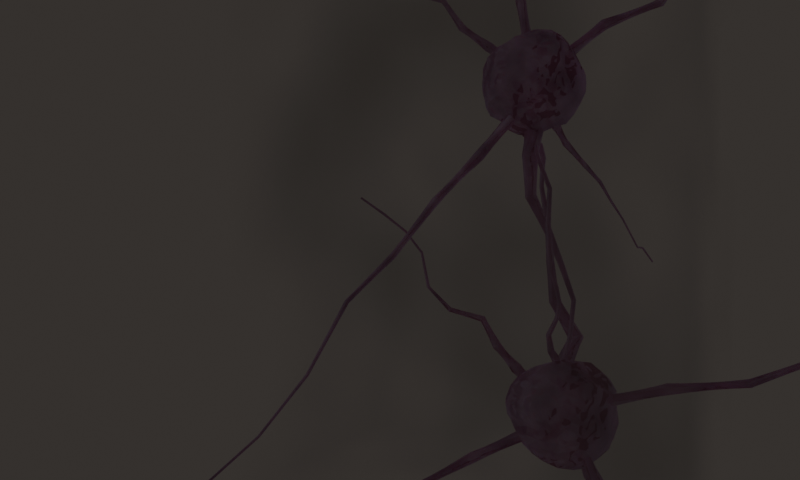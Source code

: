 # Source: logo.blend  (saved by Blender 5.0.119; exported with 4.5.12 LTS)
import bpy
from mathutils import Matrix  # noqa: F401  (used for matrix-valued properties, if any)

bpy.ops.wm.read_factory_settings(use_empty=True)
scene = bpy.context.scene
scene.name = 'Scene'

# ---- materials (node trees are filled in below, after node groups)
mat_snnibspikingneuron = bpy.data.materials.new('SnnibSpikingNeuron')
mat_volume = bpy.data.materials.new('Volume')

# ---- node groups
ng_snnibpositionglobal = bpy.data.node_groups.new('SnnibPositionGlobal', 'GeometryNodeTree')
_s = ng_snnibpositionglobal.interface.new_socket(name='Global Position', in_out='OUTPUT', socket_type='NodeSocketVector')
_s.description = 'objects position in the global coordinate system'
_N = ng_snnibpositionglobal.nodes; _L = ng_snnibpositionglobal.links
n0 = _N.new('GeometryNodeSelfObject'); n0.name = 'Self Object'; n0.location = (0, 0)
n1 = _N.new('GeometryNodeObjectInfo'); n1.name = 'Object Info'; n1.location = (200, 0)
n2 = _N.new('GeometryNodeInputPosition'); n2.name = 'Position'; n2.location = (200, -300)
n3 = _N.new('ShaderNodeVectorMath'); n3.name = 'Vector Math'; n3.location = (400, 0)
n4 = _N.new('NodeGroupOutput'); n4.name = 'Group Output'; n4.location = (600, 0)
_L.new(n0.outputs[0], n1.inputs[0])
_L.new(n1.outputs[1], n3.inputs[0])
_L.new(n2.outputs[0], n3.inputs[1])
_L.new(n3.outputs[0], n4.inputs[0])
n4.is_active_output = True
ng_snnibscaleradial = bpy.data.node_groups.new('SnnibScaleRadial', 'GeometryNodeTree')
_s = ng_snnibscaleradial.interface.new_socket(name='Geometry', in_out='OUTPUT', socket_type='NodeSocketGeometry')
_s.description = 'geometry after being scaled radially'
_s = ng_snnibscaleradial.interface.new_socket(name='Geometry', in_out='INPUT', socket_type='NodeSocketGeometry')
_s.description = 'geometry to be scaled in radial direction'
_s = ng_snnibscaleradial.interface.new_socket(name='Scale', in_out='INPUT', socket_type='NodeSocketVector')
_s.description = 'vector (or texture) to use for scaling'
_N = ng_snnibscaleradial.nodes; _L = ng_snnibscaleradial.links
n0 = _N.new('NodeGroupInput'); n0.name = 'Group Input'; n0.location = (0, 100)
n1 = _N.new('GeometryNodeInputPosition'); n1.name = 'Position'; n1.location = (200, 0)
n2 = _N.new('ShaderNodeVectorMath'); n2.name = 'Vector Math'; n2.location = (400, 0)
n2.operation = 'NORMALIZE'
n3 = _N.new('ShaderNodeVectorMath'); n3.name = 'Vector Math.001'; n3.location = (600, 0)
n3.operation = 'MULTIPLY'
n4 = _N.new('GeometryNodeSetPosition'); n4.name = 'Set Position'; n4.location = (800, 0)
n5 = _N.new('NodeGroupOutput'); n5.name = 'Group Output'; n5.location = (1000, 0)
_L.new(n0.outputs[0], n4.inputs[0])
_L.new(n0.outputs[1], n3.inputs[1])
_L.new(n1.outputs[0], n2.inputs[0])
_L.new(n2.outputs[0], n3.inputs[0])
_L.new(n3.outputs[0], n4.inputs[3])
_L.new(n4.outputs[0], n5.inputs[0])
n5.is_active_output = True
ng_snnibneuritetwist = bpy.data.node_groups.new('SnnibNeuriteTwist', 'GeometryNodeTree')
_s = ng_snnibneuritetwist.interface.new_socket(name='Curve', in_out='OUTPUT', socket_type='NodeSocketGeometry')
_s.description = 'Input `Curve` with twist applied'
_s = ng_snnibneuritetwist.interface.new_socket(name='Curve', in_out='INPUT', socket_type='NodeSocketGeometry')
_s.description = 'Curve to be twisted'
_s = ng_snnibneuritetwist.interface.new_socket(name='Twist', in_out='INPUT', socket_type='NodeSocketFloat')
_s.default_value = 14.0
_s.description = 'Amount twist of the generated neurite'
_N = ng_snnibneuritetwist.nodes; _L = ng_snnibneuritetwist.links
n0 = _N.new('NodeGroupInput'); n0.name = 'Group Input'; n0.location = (0, 0)
n1 = _N.new('NodeGroupOutput'); n1.name = 'Group Output'; n1.location = (1200, 0)
n2 = _N.new('GeometryNodeSplineParameter'); n2.name = 'Spline Parameter'; n2.location = (200, -200)
n3 = _N.new('ShaderNodeRGBCurve'); n3.name = 'RGB Curves'; n3.location = (400, -200)
_c = n3.mapping.curves[3]
while len(_c.points) > 2: _c.points.remove(_c.points[-1])
_c.points[0].location = (0.0, 0.45); _c.points[0].handle_type = 'AUTO'
_c.points[1].location = (0.33, 0.75); _c.points[1].handle_type = 'AUTO'
_p = _c.points.new(1.0, 1.0); _p.handle_type = 'AUTO'
n3.mapping.update()
n4 = _N.new('ShaderNodeMath'); n4.name = 'Math'; n4.location = (800, -100)
n4.operation = 'MULTIPLY'
n5 = _N.new('GeometryNodeSetCurveTilt'); n5.name = 'Set Curve Tilt'; n5.location = (1000, 0)
_L.new(n0.outputs[0], n5.inputs[0])
_L.new(n0.outputs[1], n4.inputs[0])
_L.new(n2.outputs[0], n3.inputs[1])
_L.new(n3.outputs[0], n4.inputs[1])
_L.new(n4.outputs[0], n5.inputs[2])
_L.new(n5.outputs[0], n1.inputs[0])
n1.is_active_output = True
ng_snnibneuritebends = bpy.data.node_groups.new('SnnibNeuriteBends', 'GeometryNodeTree')
_s = ng_snnibneuritebends.interface.new_socket(name='Curve', in_out='OUTPUT', socket_type='NodeSocketGeometry')
_s.description = 'Input `Curve` with bends applied'
_s = ng_snnibneuritebends.interface.new_socket(name='Curve', in_out='INPUT', socket_type='NodeSocketGeometry')
_s.description = 'Curve to apply bends to'
_s = ng_snnibneuritebends.interface.new_socket(name='Strength', in_out='INPUT', socket_type='NodeSocketFloat')
_s.default_value = 1.0
_s.description = 'Strength of the applied bends'
_s = ng_snnibneuritebends.interface.new_socket(name='Scale', in_out='INPUT', socket_type='NodeSocketFloat')
_s.default_value = 1.0
_s.description = 'Scale of the applied bends'
_N = ng_snnibneuritebends.nodes; _L = ng_snnibneuritebends.links
n0 = _N.new('NodeGroupInput'); n0.name = 'Group Input'; n0.location = (0, 0)
n1 = _N.new('NodeGroupOutput'); n1.name = 'Group Output'; n1.location = (2000, 0)
n2 = _N.new('ShaderNodeTexNoise'); n2.name = 'Noise Texture'; n2.location = (200, -400)
n2.width = 145
n2.noise_dimensions = '4D'
n2.inputs[4].default_value = 0.2
n2.inputs[8].default_value = 1.0
n3 = _N.new('ShaderNodeSeparateXYZ'); n3.name = 'Separate XYZ'; n3.location = (400, -400)
n4 = _N.new('ShaderNodeMath'); n4.name = 'Math'; n4.location = (400, -200)
n4.hide = True
n4.operation = 'MULTIPLY'
n4.inputs[1].default_value = -1.0
n5 = _N.new('ShaderNodeMapRange'); n5.name = 'Map Range'; n5.location = (600, -400)
n5.hide = True
n6 = _N.new('ShaderNodeMapRange'); n6.name = 'Map Range.001'; n6.location = (600, -500)
n6.hide = True
n7 = _N.new('ShaderNodeCombineXYZ'); n7.name = 'Combine XYZ'; n7.location = (800, -400)
n8 = _N.new('GeometryNodeInputNormal'); n8.name = 'Normal'; n8.location = (800, -600)
n9 = _N.new('ShaderNodeVectorMath'); n9.name = 'Vector Math'; n9.location = (1000, -400)
n9.operation = 'PROJECT'
n10 = _N.new('GeometryNodeSplineParameter'); n10.name = 'Spline Parameter'; n10.location = (1000, -200)
n11 = _N.new('ShaderNodeRGBCurve'); n11.name = 'RGB Curves'; n11.location = (1200, 0)
_c = n11.mapping.curves[3]
while len(_c.points) > 2: _c.points.remove(_c.points[-1])
_c.points[0].location = (0.0, 0.0); _c.points[0].handle_type = 'AUTO_CLAMPED'
_c.points[1].location = (0.07, 0.0); _c.points[1].handle_type = 'AUTO_CLAMPED'
_p = _c.points.new(0.24, 0.9); _p.handle_type = 'AUTO_CLAMPED'
_p = _c.points.new(1.0, 1.0); _p.handle_type = 'AUTO'
n11.mapping.update()
n12 = _N.new('ShaderNodeVectorMath'); n12.name = 'Vector Math.001'; n12.location = (1600, -200)
n12.operation = 'MULTIPLY'
n13 = _N.new('GeometryNodeSetPosition'); n13.name = 'Set Position'; n13.location = (1800, -100)
_L.new(n0.outputs[0], n13.inputs[0])
_L.new(n0.outputs[1], n4.inputs[0])
_L.new(n0.outputs[1], n5.inputs[4])
_L.new(n0.outputs[1], n6.inputs[4])
_L.new(n4.outputs[0], n5.inputs[3])
_L.new(n4.outputs[0], n6.inputs[3])
_L.new(n0.outputs[2], n2.inputs[2])
_L.new(n2.outputs[1], n3.inputs[0])
_L.new(n3.outputs[0], n5.inputs[0])
_L.new(n3.outputs[1], n6.inputs[0])
_L.new(n5.outputs[0], n7.inputs[0])
_L.new(n6.outputs[0], n7.inputs[1])
_L.new(n7.outputs[0], n9.inputs[0])
_L.new(n8.outputs[0], n9.inputs[1])
_L.new(n10.outputs[0], n11.inputs[1])
_L.new(n11.outputs[0], n12.inputs[0])
_L.new(n9.outputs[0], n12.inputs[1])
_L.new(n12.outputs[0], n13.inputs[3])
_L.new(n13.outputs[0], n1.inputs[0])
n1.is_active_output = True
ng_snnibneuritetomesh = bpy.data.node_groups.new('SnnibNeuriteToMesh', 'GeometryNodeTree')
_s = ng_snnibneuritetomesh.interface.new_socket(name='Mesh', in_out='OUTPUT', socket_type='NodeSocketGeometry')
_s.description = '`Curve` converted to a mesh'
_s = ng_snnibneuritetomesh.interface.new_socket(name='Curve', in_out='INPUT', socket_type='NodeSocketGeometry')
_s.description = 'Curve representing the neuron'
_s = ng_snnibneuritetomesh.interface.new_socket(name='Diameter', in_out='INPUT', socket_type='NodeSocketFloat')
_s.default_value = 0.1
_s.description = 'Scaling of the diameter that the input `curve` shall have'
_s = ng_snnibneuritetomesh.interface.new_socket(name='Profile Resolution', in_out='INPUT', socket_type='NodeSocketInt')
_s.default_value = 16
_s.description = 'Resolution of the profile curve used to generate mesh'
_N = ng_snnibneuritetomesh.nodes; _L = ng_snnibneuritetomesh.links
n0 = _N.new('NodeGroupInput'); n0.name = 'Group Input'; n0.location = (0, 0)
n1 = _N.new('NodeGroupOutput'); n1.name = 'Group Output'; n1.location = (1400, 0)
n2 = _N.new('GeometryNodeSplineParameter'); n2.name = 'Spline Parameter'; n2.location = (200, -200)
n3 = _N.new('ShaderNodeMath'); n3.name = 'Math'; n3.location = (400, -200)
n3.operation = 'SUBTRACT'
n3.inputs[0].default_value = 1.0
n4 = _N.new('ShaderNodeRGBCurve'); n4.name = 'RGB Curves'; n4.location = (600, -200)
_c = n4.mapping.curves[3]
while len(_c.points) > 2: _c.points.remove(_c.points[-1])
_c.points[0].location = (0.0, 0.15); _c.points[0].handle_type = 'AUTO'
_c.points[1].location = (0.02, 0.85); _c.points[1].handle_type = 'AUTO_CLAMPED'
_p = _c.points.new(0.05, 0.2); _p.handle_type = 'AUTO'
_p = _c.points.new(1.0, 1.0); _p.handle_type = 'AUTO'
n4.mapping.update()
n5 = _N.new('ShaderNodeMath'); n5.name = 'Math.001'; n5.location = (1000, -200)
n5.operation = 'MULTIPLY'
n6 = _N.new('GeometryNodeCurvePrimitiveCircle'); n6.name = 'Curve Circle'; n6.location = (1000, -100)
n6.hide = True
n7 = _N.new('GeometryNodeCurveToMesh'); n7.name = 'Curve to Mesh'; n7.location = (1200, 0)
n7.inputs[3].default_value = True
_L.new(n0.outputs[0], n7.inputs[0])
_L.new(n0.outputs[1], n5.inputs[0])
_L.new(n0.outputs[2], n6.inputs[0])
_L.new(n2.outputs[0], n3.inputs[1])
_L.new(n3.outputs[0], n4.inputs[1])
_L.new(n4.outputs[0], n5.inputs[1])
_L.new(n5.outputs[0], n7.inputs[2])
_L.new(n6.outputs[0], n7.inputs[1])
_L.new(n7.outputs[0], n1.inputs[0])
n1.is_active_output = True
ng_snnibneuritebranches = bpy.data.node_groups.new('SnnibNeuriteBranches', 'GeometryNodeTree')
_s = ng_snnibneuritebranches.interface.new_socket(name='Mesh', in_out='OUTPUT', socket_type='NodeSocketGeometry')
_s.description = '`Host Mesh` including neurite branches'
_s = ng_snnibneuritebranches.interface.new_socket(name='Host Mesh', in_out='INPUT', socket_type='NodeSocketGeometry')
_s.description = 'Host mesh serving as origin to neurites'
_s = ng_snnibneuritebranches.interface.new_socket(name='Density', in_out='INPUT', socket_type='NodeSocketFloat')
_s.default_value = 1.0
_s.min_value = 0.0
_s.description = 'Density of the randomly generated neurites on the `Host Mesh`'
_s = ng_snnibneuritebranches.interface.new_socket(name='Length.Min', in_out='INPUT', socket_type='NodeSocketFloat')
_s.default_value = 3.0
_s.min_value = 0.0
_s.description = 'Minimum length of any neurite'
_s = ng_snnibneuritebranches.interface.new_socket(name='Length.Max', in_out='INPUT', socket_type='NodeSocketFloat')
_s.default_value = 10.0
_s.min_value = 0.0
_s.description = 'Maximum length of any neurite'
_s = ng_snnibneuritebranches.interface.new_socket(name='Seed', in_out='INPUT', socket_type='NodeSocketInt')
_s.description = 'Random seed for the distribution'
_s = ng_snnibneuritebranches.interface.new_socket(name='Resolution', in_out='INPUT', socket_type='NodeSocketFloat')
_s.default_value = 0.1
_s.description = 'Resolution of the generated neurite in meters'
_s = ng_snnibneuritebranches.interface.new_socket(name='Twist', in_out='INPUT', socket_type='NodeSocketFloat')
_s.default_value = 14.0
_s.description = 'Amount twist of the generated neurite'
_s = ng_snnibneuritebranches.interface.new_socket(name='Strength', in_out='INPUT', socket_type='NodeSocketFloat')
_s.default_value = 1.0
_s.description = 'Strength of the random bends of the generated neurite'
_s = ng_snnibneuritebranches.interface.new_socket(name='Scale', in_out='INPUT', socket_type='NodeSocketFloat')
_s.default_value = 1.0
_s.description = 'Scale of the random bends of the generated neurite'
_s = ng_snnibneuritebranches.interface.new_socket(name='Diameter', in_out='INPUT', socket_type='NodeSocketFloat')
_s.default_value = 0.1
_s.description = 'Scaling factor of neurite diameter'
_s = ng_snnibneuritebranches.interface.new_socket(name='Profile Resolution', in_out='INPUT', socket_type='NodeSocketInt')
_s.default_value = 16
_s.description = 'Resolution of the profile curve used to convert axons to mesh'
_N = ng_snnibneuritebranches.nodes; _L = ng_snnibneuritebranches.links
n0 = _N.new('NodeGroupInput'); n0.name = 'Group Input'; n0.location = (0, 0)
n1 = _N.new('NodeGroupOutput'); n1.name = 'Group Output'; n1.location = (1800, 0)
n2 = _N.new('GeometryNodeDistributePointsOnFaces'); n2.name = 'Distribute Points on Faces'; n2.location = (200, 100)
n3 = _N.new('FunctionNodeRandomValue'); n3.name = 'Random Value'; n3.location = (400, -100)
n4 = _N.new('GeometryNodeCurvePrimitiveLine'); n4.name = 'Curve Line'; n4.location = (400, 0)
n4.hide = True
n5 = _N.new('GeometryNodeInstanceOnPoints'); n5.name = 'Instance on Points'; n5.location = (600, 0)
n6 = _N.new('GeometryNodeRealizeInstances'); n6.name = 'Realize Instances'; n6.location = (800, 0)
n6.inputs[3].default_value = 2
n7 = _N.new('GeometryNodeResampleCurve'); n7.name = 'Resample Curve'; n7.location = (1000, 0)
n8 = _N.new('GeometryNodeGroup'); n8.name = 'Group'; n8.location = (1200, 0)
n8.node_tree = ng_snnibneuritetwist
n9 = _N.new('GeometryNodeGroup'); n9.name = 'Group.001'; n9.location = (1400, 0)
n9.node_tree = ng_snnibneuritebends
n10 = _N.new('GeometryNodeGroup'); n10.name = 'Group.002'; n10.location = (1600, 0)
n10.node_tree = ng_snnibneuritetomesh
_L.new(n0.outputs[0], n2.inputs[0])
_L.new(n0.outputs[1], n2.inputs[4])
_L.new(n0.outputs[4], n2.inputs[6])
_L.new(n0.outputs[2], n3.inputs[2])
_L.new(n0.outputs[3], n3.inputs[3])
_L.new(n0.outputs[4], n3.inputs[8])
_L.new(n0.outputs[5], n7.inputs[3])
_L.new(n0.outputs[6], n8.inputs[1])
_L.new(n0.outputs[7], n9.inputs[1])
_L.new(n0.outputs[8], n9.inputs[2])
_L.new(n0.outputs[9], n10.inputs[1])
_L.new(n0.outputs[10], n10.inputs[2])
_L.new(n2.outputs[0], n5.inputs[0])
_L.new(n2.outputs[2], n5.inputs[5])
_L.new(n4.outputs[0], n5.inputs[2])
_L.new(n3.outputs[1], n5.inputs[6])
_L.new(n5.outputs[0], n6.inputs[0])
_L.new(n6.outputs[0], n7.inputs[0])
_L.new(n7.outputs[0], n8.inputs[0])
_L.new(n8.outputs[0], n9.inputs[0])
_L.new(n9.outputs[0], n10.inputs[0])
_L.new(n10.outputs[0], n1.inputs[0])
n1.is_active_output = True
ng_snnibremesh = bpy.data.node_groups.new('SnnibRemesh', 'GeometryNodeTree')
_s = ng_snnibremesh.interface.new_socket(name='Geometry', in_out='OUTPUT', socket_type='NodeSocketGeometry')
_s.description = 'geometry after being scaled radially'
_s = ng_snnibremesh.interface.new_socket(name='Geometry', in_out='INPUT', socket_type='NodeSocketGeometry')
_s.description = 'Geometry to be remeshed'
_s = ng_snnibremesh.interface.new_socket(name='Voxel Size', in_out='INPUT', socket_type='NodeSocketFloat')
_s.default_value = 0.02
_s.description = 'Size to use for the voxels'
_s = ng_snnibremesh.interface.new_socket(name='Threshold', in_out='INPUT', socket_type='NodeSocketFloat')
_s.default_value = 0.02
_s.description = 'Threshold to use to convert voxelized geometry to mesh'
_N = ng_snnibremesh.nodes; _L = ng_snnibremesh.links
n0 = _N.new('NodeGroupInput'); n0.name = 'Group Input'; n0.location = (0, 0)
n1 = _N.new('NodeGroupOutput'); n1.name = 'Group Output'; n1.location = (800, 0)
n2 = _N.new('GeometryNodeMeshToSDFGrid'); n2.name = 'Mesh to SDF Grid'; n2.location = (200, 0)
n3 = _N.new('NodeUndefined'); n3.name = 'Voxelize Grid'; n3.location = (400, 0)
n4 = _N.new('GeometryNodeGridToMesh'); n4.name = 'Grid to Mesh'; n4.location = (600, 0)
_L.new(n0.outputs[0], n2.inputs[0])
_L.new(n0.outputs[1], n2.inputs[1])
_L.new(n0.outputs[2], n4.inputs[1])
_L.new(n2.outputs[0], n3.inputs[0])
_L.new(n3.outputs[0], n4.inputs[0])
_L.new(n4.outputs[0], n1.inputs[0])
n1.is_active_output = True
ng_snnibspiketrain = bpy.data.node_groups.new('SnnibSpiketrain', 'GeometryNodeTree')
_s = ng_snnibspiketrain.interface.new_socket(name='Spiketrain', in_out='OUTPUT', socket_type='NodeSocketColor')
_s.description = 'Color representing the spiketrain'
_s = ng_snnibspiketrain.interface.new_socket(name='Geometry', in_out='INPUT', socket_type='NodeSocketGeometry')
_s.description = 'Geometry to be remeshed'
_s = ng_snnibspiketrain.interface.new_socket(name='Spiketrain', in_out='INPUT', socket_type='NodeSocketImage')
_s.description = '1d image representing the spiketrain (pixels with values of 0 or 1)'
_s = ng_snnibspiketrain.interface.new_socket(name='Offset', in_out='INPUT', socket_type='NodeSocketInt')
_s.description = 'Offset of the spiketrain'
_s = ng_snnibspiketrain.interface.new_socket(name='Stretch', in_out='INPUT', socket_type='NodeSocketFloat')
_s.description = 'Stretch of the spiketrain'
_s = ng_snnibspiketrain.interface.new_socket(name='Number of Frames', in_out='INPUT', socket_type='NodeSocketInt')
_s.description = 'Number of frames in the entire animation'
_N = ng_snnibspiketrain.nodes; _L = ng_snnibspiketrain.links
n0 = _N.new('NodeGroupInput'); n0.name = 'Group Input'; n0.location = (0, 0)
n1 = _N.new('NodeGroupOutput'); n1.name = 'Group Output'; n1.location = (3000, 0)
n2 = _N.new('NodeFrame'); n2.name = 'Frame'; n2.location = (0, 0)
n2.label = 'r_norm \\in [0,1]'
n2.width = 150
n3 = _N.new('NodeFrame'); n3.name = 'Frame.001'; n3.location = (0, 0)
n3.label = 'r \\in \\mathbb{R}'
n3.width = 150
n4 = _N.new('GeometryNodeInputPosition'); n4.name = 'Position'; n4.location = (200, 0)
n5 = _N.new('GeometryNodeObjectInfo'); n5.name = 'Object Info'; n5.location = (200, -100)
n6 = _N.new('ShaderNodeVectorMath'); n6.name = 'Vector Math'; n6.location = (400, 0)
n6.operation = 'DISTANCE'
n7 = _N.new('NodeFrame'); n7.name = 'Frame.002'; n7.location = (0, 0)
n7.label = 'Object radius \\in \\mathbb{R}'
n7.width = 150
n8 = _N.new('GeometryNodeBoundBox'); n8.name = 'Bounding Box'; n8.location = (200, -400)
n9 = _N.new('ShaderNodeVectorMath'); n9.name = 'Vector Math.001'; n9.location = (400, -400)
n9.operation = 'DISTANCE'
n10 = _N.new('ShaderNodeMath'); n10.name = 'Math'; n10.location = (600, -400)
n10.operation = 'MULTIPLY'
n11 = _N.new('ShaderNodeMath'); n11.name = 'Math.001'; n11.location = (800, -200)
n11.operation = 'DIVIDE'
n12 = _N.new('NodeFrame'); n12.name = 'Frame.003'; n12.location = (0, 0)
n12.label = 'Time \\in [-1,0]'
n12.width = 150
n13 = _N.new('GeometryNodeInputSceneTime'); n13.name = 'Scene Time'; n13.location = (200, -700)
n14 = _N.new('ShaderNodeMath'); n14.name = 'Math.002'; n14.location = (400, -700)
n14.operation = 'DIVIDE'
n15 = _N.new('ShaderNodeMath'); n15.name = 'Math.003'; n15.location = (600, -700)
n15.operation = 'MULTIPLY'
n15.inputs[1].default_value = -1.0
n16 = _N.new('NodeFrame'); n16.name = 'Frame.004'; n16.location = (0, 0)
n16.label = 'Offset'
n16.width = 150
n17 = _N.new('ShaderNodeMath'); n17.name = 'Math.004'; n17.location = (1100, -400)
n17.operation = 'DIVIDE'
n18 = _N.new('ShaderNodeMath'); n18.name = 'Math.005'; n18.location = (1300, -400)
n18.operation = 'SUBTRACT'
n19 = _N.new('NodeFrame'); n19.name = 'Frame.005'; n19.location = (0, 0)
n19.label = 'Stretch'
n19.width = 150
n20 = _N.new('ShaderNodeMath'); n20.name = 'Math.006'; n20.location = (1600, -400)
n20.operation = 'MULTIPLY'
n21 = _N.new('NodeFrame'); n21.name = 'Frame.006'; n21.location = (0, 0)
n21.label = 'Index \\in [0,1]'
n21.width = 150
n22 = _N.new('ShaderNodeMath'); n22.name = 'Math.007'; n22.location = (2000, -400)
n23 = _N.new('ShaderNodeMath'); n23.name = 'Math.008'; n23.location = (2200, -400)
n23.operation = 'SUBTRACT'
n23.inputs[0].default_value = 1.0
n24 = _N.new('ShaderNodeCombineXYZ'); n24.name = 'Combine XYZ'; n24.location = (2400, -400)
n24.inputs[1].default_value = 1.0
n24.inputs[2].default_value = 1.0
n25 = _N.new('GeometryNodeImageTexture'); n25.name = 'Image Texture'; n25.location = (2600, -400)
n3.parent = n2
n4.parent = n3
n5.parent = n3
n6.parent = n3
n7.parent = n2
n8.parent = n7
n9.parent = n7
n10.parent = n7
n11.parent = n2
n13.parent = n12
n14.parent = n12
n15.parent = n12
n17.parent = n16
n18.parent = n16
n20.parent = n19
n22.parent = n21
n23.parent = n21
n24.parent = n21
_L.new(n4.outputs[0], n6.inputs[0])
_L.new(n5.outputs[1], n6.inputs[1])
_L.new(n0.outputs[0], n8.inputs[0])
_L.new(n8.outputs[1], n9.inputs[0])
_L.new(n8.outputs[2], n9.inputs[1])
_L.new(n9.outputs[1], n10.inputs[0])
_L.new(n6.outputs[1], n11.inputs[0])
_L.new(n10.outputs[0], n11.inputs[1])
_L.new(n13.outputs[1], n14.inputs[0])
_L.new(n0.outputs[4], n14.inputs[1])
_L.new(n14.outputs[0], n15.inputs[0])
_L.new(n0.outputs[2], n17.inputs[0])
_L.new(n0.outputs[4], n17.inputs[1])
_L.new(n11.outputs[0], n18.inputs[0])
_L.new(n17.outputs[0], n18.inputs[1])
_L.new(n18.outputs[0], n20.inputs[0])
_L.new(n0.outputs[3], n20.inputs[1])
_L.new(n20.outputs[0], n22.inputs[0])
_L.new(n15.outputs[0], n22.inputs[1])
_L.new(n22.outputs[0], n23.inputs[1])
_L.new(n23.outputs[0], n24.inputs[0])
_L.new(n0.outputs[1], n25.inputs[0])
_L.new(n24.outputs[0], n25.inputs[1])
_L.new(n25.outputs[0], n1.inputs[0])
n1.is_active_output = True
ng_snnibneuronneurites_002 = bpy.data.node_groups.new('SnnibNeuronNeurites.002', 'GeometryNodeTree')
_s = ng_snnibneuronneurites_002.interface.new_socket(name='Neuron', in_out='OUTPUT', socket_type='NodeSocketGeometry')
_s.description = 'Neuron inluding axon'
_s = ng_snnibneuronneurites_002.interface.new_socket(name='Neuron Object', in_out='INPUT', socket_type='NodeSocketGeometry')
_s.description = 'Neuron'
_s = ng_snnibneuronneurites_002.interface.new_socket(name='Spiketrain', in_out='INPUT', socket_type='NodeSocketImage')
_s.description = '1D texture map representing the spiketrain'
_s = ng_snnibneuronneurites_002.interface.new_socket(name='Axon Curve', in_out='INPUT', socket_type='NodeSocketObject')
_s.description = 'Curve representing the neurons axon'
_s = ng_snnibneuronneurites_002.interface.new_socket(name='Seed', in_out='INPUT', socket_type='NodeSocketInt')
_s.description = 'Random seed to use for dendrite distribution'
_N = ng_snnibneuronneurites_002.nodes; _L = ng_snnibneuronneurites_002.links
n0 = _N.new('NodeGroupInput'); n0.name = 'Group Input'; n0.location = (0, 0)
n1 = _N.new('NodeGroupOutput'); n1.name = 'Group Output'; n1.location = (4200, 0)
n2 = _N.new('NodeFrame'); n2.name = 'Frame'; n2.location = (-260, -164)
n2.label = 'Controls'
n2.width = 460
n3 = _N.new('ShaderNodeValue'); n3.name = 'Value'; n3.location = (60, -36)
n3.label = 'Number of Simulation Steps'
n3.outputs[0].default_value = 149.0
n4 = _N.new('NodeFrame'); n4.name = 'Frame.001'; n4.location = (30, -100)
n4.label = 'Neuron'
n4.width = 200
n5 = _N.new('ShaderNodeValue'); n5.name = 'Value.001'; n5.location = (30, -36)
n5.label = 'Neuron.Pulsation.Slowdown'
n5.outputs[0].default_value = 75.0
n6 = _N.new('ShaderNodeValue'); n6.name = 'Value.002'; n6.location = (30, -136)
n6.label = 'Neuron.Pulsation.Scale'
n6.outputs[0].default_value = 0.5
n7 = _N.new('NodeFrame'); n7.name = 'Frame.002'; n7.location = (30, -400)
n7.label = 'Spike Train'
n7.width = 200
n8 = _N.new('ShaderNodeValue'); n8.name = 'Value.003'; n8.location = (30, -36)
n8.label = 'SpikeTrain.Offset'
n8.outputs[0].default_value = 0.0
n9 = _N.new('ShaderNodeValue'); n9.name = 'Value.004'; n9.location = (30, -136)
n9.label = 'SpikeTrain.Stretch'
n9.outputs[0].default_value = 1.0
n10 = _N.new('NodeFrame'); n10.name = 'Frame.003'; n10.location = (30, -700)
n10.label = 'Neurites'
n10.width = 400
n11 = _N.new('ShaderNodeValue'); n11.name = 'Value.005'; n11.location = (30, -36)
n11.label = 'Dendrite.Diameter.Scale'
n11.outputs[0].default_value = 0.1
n12 = _N.new('ShaderNodeValue'); n12.name = 'Value.006'; n12.location = (30, -136)
n12.label = 'Dendrite.Resolution'
n12.outputs[0].default_value = 0.01
n13 = _N.new('ShaderNodeValue'); n13.name = 'Value.007'; n13.location = (30, -236)
n13.label = 'Axon.Diameter.Scale'
n13.outputs[0].default_value = 0.2
n14 = _N.new('ShaderNodeMath'); n14.name = 'Math'; n14.location = (230, -236)
n14.operation = 'MULTIPLY'
n15 = _N.new('ShaderNodeValue'); n15.name = 'Value.008'; n15.location = (30, -336)
n15.label = 'Axon.Resolution'
n15.outputs[0].default_value = 0.01
n16 = _N.new('ShaderNodeValue'); n16.name = 'Value.009'; n16.location = (60, -1236)
n16.label = 'Neuron.Scale'
n16.outputs[0].default_value = 1.0
n17 = _N.new('NodeFrame'); n17.name = 'Frame.004'; n17.location = (270, 36)
n17.label = 'Neuron Body'
n17.width = 1200
n18 = _N.new('GeometryNodeInputSceneTime'); n18.name = 'Scene Time'; n18.location = (30, -136)
n19 = _N.new('GeometryNodeGroup'); n19.name = 'Group'; n19.location = (230, -36)
n19.node_tree = ng_snnibpositionglobal
n20 = _N.new('ShaderNodeMath'); n20.name = 'Math.001'; n20.location = (230, -136)
n20.operation = 'DIVIDE'
n21 = _N.new('ShaderNodeTexNoise'); n21.name = 'Noise Texture'; n21.location = (430, -36)
n21.width = 145
n21.noise_dimensions = '4D'
n21.inputs[2].default_value = 2.0
n22 = _N.new('ShaderNodeMath'); n22.name = 'Math.002'; n22.location = (630, -36)
n22.operation = 'MULTIPLY'
n23 = _N.new('GeometryNodeGroup'); n23.name = 'Group.001'; n23.location = (830, -36)
n23.node_tree = ng_snnibscaleradial
n24 = _N.new('GeometryNodeTransform'); n24.name = 'Transform Geometry'; n24.location = (1030, -36)
n25 = _N.new('NodeFrame'); n25.name = 'Frame.005'; n25.location = (270, -544)
n25.label = 'Dendrites'
n25.width = 1600
n26 = _N.new('GeometryNodeGroup'); n26.name = 'Group.002'; n26.location = (30, -56)
n26.node_tree = ng_snnibneuritebranches
n26.inputs[1].default_value = 1.0
n26.inputs[2].default_value = 3.0
n26.inputs[3].default_value = 10.0
n26.inputs[6].default_value = 14.0
n26.inputs[7].default_value = 1.0
n26.inputs[8].default_value = 1.0
n26.inputs[10].default_value = 16
n27 = _N.new('GeometryNodeTransform'); n27.name = 'Transform Geometry.001'; n27.location = (230, -56)
n28 = _N.new('GeometryNodeJoinGeometry'); n28.name = 'Join Geometry'; n28.location = (430, -56)
n29 = _N.new('GeometryNodeRepeatInput'); n29.name = 'Repeat Input'; n29.location = (630, -56)
n29.inputs[0].default_value = 0
n29.inputs[2].default_value = 5.0
n29.inputs[3].default_value = 0.1
n29.inputs[4].default_value = 3.0
n29.inputs[5].default_value = 0.03
n30 = _N.new('GeometryNodeRepeatOutput'); n30.name = 'Repeat Output'; n30.location = (1430, -56)
n30.repeat_items.clear()
_it = n30.repeat_items.new('GEOMETRY', 'Geometry')
_it = n30.repeat_items.new('FLOAT', 'Density')
_it = n30.repeat_items.new('FLOAT', 'Length.Min')
_it = n30.repeat_items.new('FLOAT', 'Length.Max')
_it = n30.repeat_items.new('FLOAT', 'Diameter')
n30.inputs[1].default_value = 0.0
n31 = _N.new('GeometryNodeGroup'); n31.name = 'Group.003'; n31.location = (830, -56)
n31.node_tree = ng_snnibneuritebranches
n31.inputs[4].default_value = 0
n31.inputs[5].default_value = 0.1
n31.inputs[6].default_value = 14.0
n31.inputs[7].default_value = 1.0
n31.inputs[8].default_value = 1.0
n31.inputs[10].default_value = 16
n32 = _N.new('GeometryNodeJoinGeometry'); n32.name = 'Join Geometry.001'; n32.location = (1300, -600)
n33 = _N.new('NodeFrame'); n33.name = 'Frame.006'; n33.location = (800, -416)
n33.label = 'Updates'
n33.width = 200
n34 = _N.new('ShaderNodeMath'); n34.name = 'Math.003'; n34.location = (30, -40)
n34.hide = True
n34.operation = 'MULTIPLY'
n35 = _N.new('ShaderNodeMath'); n35.name = 'Math.004'; n35.location = (30, -90)
n35.hide = True
n35.operation = 'MULTIPLY'
n35.inputs[1].default_value = 0.8
n36 = _N.new('ShaderNodeMath'); n36.name = 'Math.005'; n36.location = (30, -140)
n36.hide = True
n36.operation = 'MULTIPLY'
n36.inputs[1].default_value = 0.8
n37 = _N.new('NodeFrame'); n37.name = 'Frame.007'; n37.location = (270, -1264)
n37.label = 'Axon'
n37.width = 1200
n38 = _N.new('GeometryNodeObjectInfo'); n38.name = 'Object Info'; n38.location = (30, -36)
n38.transform_space = 'RELATIVE'
n39 = _N.new('GeometryNodeResampleCurve'); n39.name = 'Resample Curve'; n39.location = (230, -36)
n40 = _N.new('GeometryNodeSplineParameter'); n40.name = 'Spline Parameter'; n40.location = (30, -336)
n41 = _N.new('ShaderNodeRGBCurve'); n41.name = 'RGB Curves'; n41.location = (230, -336)
_c = n41.mapping.curves[3]
while len(_c.points) > 2: _c.points.remove(_c.points[-1])
_c.points[0].location = (0.0, 0.0); _c.points[0].handle_type = 'AUTO_CLAMPED'
_c.points[1].location = (0.25, 0.0); _c.points[1].handle_type = 'AUTO_CLAMPED'
_p = _c.points.new(0.5, 1.0); _p.handle_type = 'AUTO_CLAMPED'
_p = _c.points.new(0.75, 0.0); _p.handle_type = 'AUTO_CLAMPED'
_p = _c.points.new(1.0, 0.0); _p.handle_type = 'AUTO'
n41.mapping.update()
n42 = _N.new('ShaderNodeMath'); n42.name = 'Math.006'; n42.location = (530, -336)
n42.operation = 'MULTIPLY'
n42.inputs[1].default_value = 3.0
n43 = _N.new('GeometryNodeGroup'); n43.name = 'Group.004'; n43.location = (430, -36)
n43.node_tree = ng_snnibneuritetwist
n43.inputs[1].default_value = 8.0
n44 = _N.new('GeometryNodeGroup'); n44.name = 'Group.005'; n44.location = (630, -36)
n44.node_tree = ng_snnibneuritebends
n44.inputs[2].default_value = 0.4
n45 = _N.new('GeometryNodeGroup'); n45.name = 'Group.006'; n45.location = (830, -36)
n45.node_tree = ng_snnibneuritetomesh
n45.inputs[2].default_value = 16
n46 = _N.new('ShaderNodeCombineXYZ'); n46.name = 'Combine XYZ'; n46.location = (830, -236)
n46.inputs[0].default_value = 1.0
n46.inputs[1].default_value = 1.0
n46.inputs[2].default_value = 1.0
n47 = _N.new('GeometryNodeTransform'); n47.name = 'Transform Geometry.002'; n47.location = (1030, -36)
n48 = _N.new('GeometryNodeJoinGeometry'); n48.name = 'Join Geometry.002'; n48.location = (2200, 0)
n49 = _N.new('GeometryNodeGroup'); n49.name = 'Group.007'; n49.location = (2400, 0)
n49.mute = True
n49.node_tree = ng_snnibremesh
n49.inputs[1].default_value = 0.02
n49.inputs[2].default_value = 0.02
n50 = _N.new('GeometryNodeGroup'); n50.name = 'Group.008'; n50.location = (2600, 200)
n50.node_tree = ng_snnibspiketrain
n51 = _N.new('GeometryNodeStoreNamedAttribute'); n51.name = 'Store Named Attribute'; n51.location = (2800, 0)
n51.data_type = 'FLOAT_COLOR'
n51.inputs[2].default_value = 'Spiketrain.Texture'
n52 = _N.new('GeometryNodeSetMaterial'); n52.name = 'Set Material'; n52.location = (3000, 0)
n52.inputs[2].default_value = mat_snnibspikingneuron
n53 = _N.new('GeometryNodeSetShadeSmooth'); n53.name = 'Set Shade Smooth'; n53.location = (3200, 0)
n29.pair_with_output(n30)
n3.parent = n2
n4.parent = n2
n5.parent = n4
n6.parent = n4
n7.parent = n2
n8.parent = n7
n9.parent = n7
n10.parent = n2
n11.parent = n10
n12.parent = n10
n13.parent = n10
n14.parent = n10
n15.parent = n10
n16.parent = n2
n18.parent = n17
n19.parent = n17
n20.parent = n17
n21.parent = n17
n22.parent = n17
n23.parent = n17
n24.parent = n17
n26.parent = n25
n27.parent = n25
n28.parent = n25
n29.parent = n25
n30.parent = n25
n31.parent = n25
n33.parent = n25
n34.parent = n33
n35.parent = n33
n36.parent = n33
n38.parent = n37
n39.parent = n37
n40.parent = n37
n41.parent = n37
n42.parent = n37
n43.parent = n37
n44.parent = n37
n45.parent = n37
n46.parent = n37
n47.parent = n37
_L.new(n13.outputs[0], n14.inputs[0])
_L.new(n16.outputs[0], n14.inputs[1])
_L.new(n0.outputs[0], n23.inputs[0])
_L.new(n18.outputs[1], n20.inputs[0])
_L.new(n5.outputs[0], n20.inputs[1])
_L.new(n6.outputs[0], n22.inputs[1])
_L.new(n20.outputs[0], n21.inputs[1])
_L.new(n19.outputs[0], n21.inputs[0])
_L.new(n21.outputs[0], n22.inputs[0])
_L.new(n22.outputs[0], n23.inputs[1])
_L.new(n16.outputs[0], n24.inputs[3])
_L.new(n23.outputs[0], n24.inputs[0])
_L.new(n26.outputs[0], n27.inputs[0])
_L.new(n27.outputs[0], n28.inputs[0])
_L.new(n16.outputs[0], n27.inputs[3])
_L.new(n28.outputs[0], n29.inputs[1])
_L.new(n29.outputs[1], n31.inputs[0])
_L.new(n31.outputs[0], n32.inputs[0])
_L.new(n32.outputs[0], n30.inputs[0])
_L.new(n0.outputs[0], n26.inputs[0])
_L.new(n0.outputs[3], n26.inputs[4])
_L.new(n12.outputs[0], n26.inputs[5])
_L.new(n29.outputs[1], n32.inputs[0])
_L.new(n11.outputs[0], n26.inputs[9])
_L.new(n29.outputs[3], n34.inputs[0])
_L.new(n29.outputs[4], n35.inputs[0])
_L.new(n29.outputs[5], n36.inputs[0])
_L.new(n29.outputs[2], n31.inputs[1])
_L.new(n29.outputs[3], n31.inputs[2])
_L.new(n29.outputs[4], n31.inputs[3])
_L.new(n29.outputs[5], n31.inputs[9])
_L.new(n35.outputs[0], n30.inputs[2])
_L.new(n36.outputs[0], n30.inputs[3])
_L.new(n34.outputs[0], n30.inputs[4])
_L.new(n0.outputs[2], n38.inputs[0])
_L.new(n15.outputs[0], n39.inputs[3])
_L.new(n14.outputs[0], n45.inputs[1])
_L.new(n38.outputs[4], n39.inputs[0])
_L.new(n39.outputs[0], n43.inputs[0])
_L.new(n43.outputs[0], n44.inputs[0])
_L.new(n40.outputs[0], n41.inputs[0])
_L.new(n41.outputs[0], n42.inputs[0])
_L.new(n42.outputs[0], n44.inputs[1])
_L.new(n44.outputs[0], n45.inputs[0])
_L.new(n45.outputs[0], n47.inputs[0])
_L.new(n46.outputs[0], n47.inputs[3])
_L.new(n47.outputs[0], n28.inputs[0])
_L.new(n24.outputs[0], n48.inputs[0])
_L.new(n30.outputs[0], n48.inputs[0])
_L.new(n48.outputs[0], n49.inputs[0])
_L.new(n49.outputs[0], n50.inputs[0])
_L.new(n0.outputs[1], n50.inputs[1])
_L.new(n8.outputs[0], n50.inputs[2])
_L.new(n9.outputs[0], n50.inputs[3])
_L.new(n3.outputs[0], n50.inputs[4])
_L.new(n49.outputs[0], n51.inputs[0])
_L.new(n50.outputs[0], n51.inputs[3])
_L.new(n51.outputs[0], n52.inputs[0])
_L.new(n52.outputs[0], n53.inputs[0])
_L.new(n53.outputs[0], n1.inputs[0])
n1.is_active_output = True
ng_snnibnetworkcontainer = bpy.data.node_groups.new('SnnibNetworkContainer', 'GeometryNodeTree')
_s = ng_snnibnetworkcontainer.interface.new_socket(name='Network Container', in_out='OUTPUT', socket_type='NodeSocketGeometry')
_s.description = 'Container of the network'
_s = ng_snnibnetworkcontainer.interface.new_socket(name='Network Container', in_out='INPUT', socket_type='NodeSocketGeometry')
_s.description = 'Container of the network'
_N = ng_snnibnetworkcontainer.nodes; _L = ng_snnibnetworkcontainer.links
n0 = _N.new('NodeGroupInput'); n0.name = 'Group Input'; n0.location = (0, 100)
n1 = _N.new('NodeGroupOutput'); n1.name = 'Group Output'; n1.location = (400, 0)
n2 = _N.new('GeometryNodeMeshToCurve'); n2.name = 'Mesh to Curve'; n2.location = (200, 0)
_L.new(n0.outputs[0], n2.inputs[0])
_L.new(n2.outputs[0], n1.inputs[0])
n1.is_active_output = True

# ---- material node trees
mat_snnibspikingneuron.use_nodes = True; mat_snnibspikingneuron.node_tree.nodes.clear()
_N = mat_snnibspikingneuron.node_tree.nodes; _L = mat_snnibspikingneuron.node_tree.links
n0 = _N.new('ShaderNodeOutputMaterial'); n0.name = 'Material Output'; n0.location = (3000, 0)
n1 = _N.new('NodeFrame'); n1.name = 'Frame'; n1.location = (-30, 36)
n1.label = 'Neuron Body'
n1.width = 1700
n2 = _N.new('ShaderNodeTexCoord'); n2.name = 'Texture Coordinate'; n2.location = (30, -36)
n3 = _N.new('ShaderNodeMapping'); n3.name = 'Mapping'; n3.location = (230, -36)
n4 = _N.new('ShaderNodeTexNoise'); n4.name = 'Noise Texture'; n4.location = (430, -36)
n4.width = 145
n4.noise_dimensions = '4D'
n5 = _N.new('ShaderNodeValToRGB'); n5.name = 'Color Ramp'; n5.location = (630, -36)
while len(n5.color_ramp.elements) > 1: n5.color_ramp.elements.remove(n5.color_ramp.elements[-1])
n5.color_ramp.elements[0].position = 0.6182; n5.color_ramp.elements[0].color = (0.0, 0.0, 0.0, 1.0)
_e = n5.color_ramp.elements.new(0.85); _e.color = (1.0, 1.0, 1.0, 1.0)
n6 = _N.new('ShaderNodeValToRGB'); n6.name = 'Color Ramp.001'; n6.location = (1030, -36)
while len(n6.color_ramp.elements) > 1: n6.color_ramp.elements.remove(n6.color_ramp.elements[-1])
n6.color_ramp.elements[0].position = 0.01364; n6.color_ramp.elements[0].color = (0.4041, 0.662, 0.7381, 1.0)
_e = n6.color_ramp.elements.new(1.0); _e.color = (0.6988, 0.224, 0.4601, 1.0)
n7 = _N.new('ShaderNodeTexNoise'); n7.name = 'Noise Texture.001'; n7.location = (430, -436)
n7.width = 145
n7.noise_dimensions = '4D'
n7.inputs[2].default_value = 0.6
n8 = _N.new('ShaderNodeMapping'); n8.name = 'Mapping.001'; n8.location = (230, -436)
n9 = _N.new('ShaderNodeValToRGB'); n9.name = 'Color Ramp.002'; n9.location = (630, -436)
while len(n9.color_ramp.elements) > 1: n9.color_ramp.elements.remove(n9.color_ramp.elements[-1])
n9.color_ramp.elements[0].position = 0.2; n9.color_ramp.elements[0].color = (0.0, 0.0, 0.0, 1.0)
_e = n9.color_ramp.elements.new(0.8); _e.color = (1.0, 1.0, 1.0, 1.0)
n10 = _N.new('ShaderNodeBump'); n10.name = 'Bump'; n10.location = (1030, -436)
n10.inputs[0].default_value = 0.2
n11 = _N.new('ShaderNodeBsdfPrincipled'); n11.name = 'Principled BSDF'; n11.location = (1430, -36)
n11.inputs[1].default_value = 0.3
n11.inputs[2].default_value = 0.2
n11.inputs[3].default_value = 5.0
n11.inputs[8].default_value = 0.7
n11.inputs[14].default_value = (0.7, 0.5, 1.0, 1.0)
n11.inputs[15].default_value = 0.45
n11.inputs[27].default_value = (0.8182, 0.2947, 0.4747, 1.0)
n11.inputs[28].default_value = 0.03
n12 = _N.new('ShaderNodeTexCoord'); n12.name = 'Texture Coordinate.001'; n12.location = (1000, 400)
n13 = _N.new('ShaderNodeMapping'); n13.name = 'Mapping.002'; n13.location = (1200, 400)
n14 = _N.new('ShaderNodeTexNoise'); n14.name = 'Noise Texture.002'; n14.location = (1400, 400)
n14.width = 145
n14.noise_dimensions = '4D'
n14.inputs[2].default_value = 2.0
n15 = _N.new('ShaderNodeValToRGB'); n15.name = 'Color Ramp.003'; n15.location = (1600, 400)
while len(n15.color_ramp.elements) > 1: n15.color_ramp.elements.remove(n15.color_ramp.elements[-1])
n15.color_ramp.elements[0].position = 0.14; n15.color_ramp.elements[0].color = (0.05, 0.05, 0.05, 1.0)
_e = n15.color_ramp.elements.new(1.0); _e.color = (0.75, 0.75, 0.75, 1.0)
n16 = _N.new('ShaderNodeBsdfTransparent'); n16.name = 'Transparent BSDF'; n16.location = (1800, -200)
n16.inputs[0].default_value = (0.1633, 0.1633, 0.1633, 1.0)
n17 = _N.new('ShaderNodeMixShader'); n17.name = 'Mix Shader'; n17.location = (2000, 0)
n18 = _N.new('ShaderNodeAttribute'); n18.name = 'Attribute'; n18.location = (2200, 200)
n18.attribute_name = 'Spiketrain.Texture'
n19 = _N.new('ShaderNodeEmission'); n19.name = 'Emission'; n19.location = (2200, -200)
n19.inputs[0].default_value = (1.0, 0.2217, 0.2534, 1.0)
n19.inputs[1].default_value = 10.0
n20 = _N.new('ShaderNodeMixShader'); n20.name = 'Mix Shader.001'; n20.location = (2400, 0)
n21 = _N.new('NodeFrame'); n21.name = 'Frame.001'; n21.location = (1770, -364)
n21.label = 'Displacement'
n21.width = 1100
n22 = _N.new('ShaderNodeTexCoord'); n22.name = 'Texture Coordinate.002'; n22.location = (30, -36)
n23 = _N.new('ShaderNodeMapping'); n23.name = 'Mapping.003'; n23.location = (230, -36)
n24 = _N.new('ShaderNodeTexNoise'); n24.name = 'Noise Texture.003'; n24.location = (430, -36)
n24.width = 145
n24.noise_dimensions = '4D'
n24.inputs[2].default_value = 5.5
n24.inputs[3].default_value = 3.3
n24.inputs[4].default_value = 0.6
n24.inputs[5].default_value = 0.3
n24.inputs[8].default_value = 0.3
n25 = _N.new('ShaderNodeValToRGB'); n25.name = 'Color Ramp.004'; n25.location = (630, -36)
while len(n25.color_ramp.elements) > 1: n25.color_ramp.elements.remove(n25.color_ramp.elements[-1])
n25.color_ramp.elements[0].position = 0.3727; n25.color_ramp.elements[0].color = (0.0, 0.0, 0.0, 1.0)
_e = n25.color_ramp.elements.new(0.85); _e.color = (0.4, 0.4, 0.4, 1.0)
n26 = _N.new('ShaderNodeDisplacement'); n26.name = 'Displacement'; n26.location = (930, -36)
n26.inputs[2].default_value = 1.6
n2.parent = n1
n3.parent = n1
n4.parent = n1
n5.parent = n1
n6.parent = n1
n7.parent = n1
n8.parent = n1
n9.parent = n1
n10.parent = n1
n11.parent = n1
n22.parent = n21
n23.parent = n21
n24.parent = n21
n25.parent = n21
n26.parent = n21
_L.new(n2.outputs[3], n3.inputs[0])
_L.new(n2.outputs[0], n8.inputs[0])
_L.new(n2.outputs[1], n10.inputs[4])
_L.new(n3.outputs[0], n4.inputs[0])
_L.new(n8.outputs[0], n7.inputs[0])
_L.new(n4.outputs[0], n5.inputs[0])
_L.new(n7.outputs[0], n9.inputs[0])
_L.new(n5.outputs[0], n6.inputs[0])
_L.new(n9.outputs[0], n10.inputs[3])
_L.new(n6.outputs[0], n11.inputs[0])
_L.new(n10.outputs[0], n11.inputs[5])
_L.new(n12.outputs[3], n13.inputs[0])
_L.new(n13.outputs[0], n14.inputs[0])
_L.new(n14.outputs[0], n15.inputs[0])
_L.new(n15.outputs[0], n17.inputs[0])
_L.new(n11.outputs[0], n17.inputs[1])
_L.new(n16.outputs[0], n17.inputs[2])
_L.new(n18.outputs[0], n20.inputs[0])
_L.new(n17.outputs[0], n20.inputs[1])
_L.new(n19.outputs[0], n20.inputs[2])
_L.new(n22.outputs[3], n23.inputs[0])
_L.new(n22.outputs[1], n26.inputs[3])
_L.new(n23.outputs[0], n24.inputs[0])
_L.new(n24.outputs[0], n25.inputs[0])
_L.new(n25.outputs[0], n26.inputs[0])
_L.new(n26.outputs[0], n0.inputs[2])
_L.new(n20.outputs[0], n0.inputs[0])
n0.is_active_output = True
mat_volume.use_nodes = True; mat_volume.node_tree.nodes.clear()
_N = mat_volume.node_tree.nodes; _L = mat_volume.node_tree.links
n0 = _N.new('ShaderNodeOutputMaterial'); n0.name = 'Material Output'; n0.location = (200, 100)
n1 = _N.new('ShaderNodeVolumePrincipled'); n1.name = 'Principled Volume'; n1.location = (-201, 83)
n2 = _N.new('ShaderNodeTexNoise'); n2.name = 'Noise Texture'; n2.location = (-741, 60)
n2.width = 145
n2.noise_dimensions = '4D'
n2.inputs[2].default_value = 2.0
n3 = _N.new('ShaderNodeValToRGB'); n3.name = 'Color Ramp'; n3.location = (-481, 90)
while len(n3.color_ramp.elements) > 1: n3.color_ramp.elements.remove(n3.color_ramp.elements[-1])
n3.color_ramp.elements[0].position = 0.4364; n3.color_ramp.elements[0].color = (0.0, 0.0, 0.0, 1.0)
_e = n3.color_ramp.elements.new(1.0); _e.color = (0.5916, 0.5916, 0.5916, 1.0)
n4 = _N.new('ShaderNodeMapping'); n4.name = 'Mapping'; n4.location = (-921, 20)
n5 = _N.new('ShaderNodeTexCoord'); n5.name = 'Texture Coordinate'; n5.location = (-1101, 20)
_L.new(n3.outputs[0], n1.inputs[2])
_L.new(n2.outputs[0], n3.inputs[0])
_L.new(n4.outputs[0], n2.inputs[0])
_L.new(n5.outputs[0], n4.inputs[0])
_L.new(n1.outputs[0], n0.inputs[1])
n0.is_active_output = True

# ---- world
world_world = bpy.data.worlds.new('World'); scene.world = world_world
world_world.use_nodes = True; world_world.node_tree.nodes.clear()
_N = world_world.node_tree.nodes; _L = world_world.node_tree.links
n0 = _N.new('ShaderNodeOutputWorld'); n0.name = 'World Output'; n0.location = (309, 100)
n1 = _N.new('ShaderNodeBackground'); n1.name = 'Background'; n1.location = (-263, 125)
n1.inputs[0].default_value = (0.04351, 0.03803, 0.03438, 1.0)
n2 = _N.new('ShaderNodeVolumePrincipled'); n2.name = 'Principled Volume'; n2.location = (-115, -34)
n2.inputs[0].default_value = (0.5, 0.473, 0.4354, 1.0)
n3 = _N.new('ShaderNodeTexNoise'); n3.name = 'Noise Texture'; n3.location = (-594, -22)
n3.width = 145
n3.noise_dimensions = '4D'
n4 = _N.new('ShaderNodeValToRGB'); n4.name = 'Color Ramp'; n4.location = (-395, -65)
while len(n4.color_ramp.elements) > 1: n4.color_ramp.elements.remove(n4.color_ramp.elements[-1])
n4.color_ramp.elements[0].position = 0.6227; n4.color_ramp.elements[0].color = (0.0, 0.0, 0.0, 1.0)
_e = n4.color_ramp.elements.new(1.0); _e.color = (0.1975, 0.1975, 0.1975, 1.0)
n5 = _N.new('ShaderNodeMapping'); n5.name = 'Mapping'; n5.location = (-774, -62)
n6 = _N.new('ShaderNodeTexCoord'); n6.name = 'Texture Coordinate'; n6.location = (-954, -62)
_L.new(n1.outputs[0], n0.inputs[0])
_L.new(n4.outputs[0], n2.inputs[2])
_L.new(n3.outputs[0], n4.inputs[0])
_L.new(n5.outputs[0], n3.inputs[0])
_L.new(n6.outputs[0], n5.inputs[0])
n0.is_active_output = True
world_world.color = (0.05088, 0.05088, 0.05088)
world_world.sun_shadow_jitter_overblur = 0.0

# ---- cameras
cam_camera = bpy.data.cameras.new('Camera')

# ---- lights
light_spot = bpy.data.lights.new('Spot', 'SPOT')
light_spot.color = (0.999, 1.0, 0.7834)
light_spot.energy = 1000.0
light_spot.shadow_soft_size = 2.28
light_spot.spot_size = 0.2897
light_spot_001 = bpy.data.lights.new('Spot.001', 'SPOT')
light_spot_001.shadow_soft_size = 2.0

# ---- meshes
me_snnib_neuron_template_002 = bpy.data.meshes.new('SNNIB.Neuron.Template.002')
me_snnib_neuron_template_002.from_pydata([(-0.2887, -0.2887, -0.2887), (-0.2887, -0.2887, 0.2887), (-0.2887, 0.2887, -0.2887), (-0.2887, 0.2887, 0.2887), (0.2887, -0.2887, -0.2887), (0.2887, -0.2887, 0.2887), (0.2887, 0.2887, -0.2887), (0.2887, 0.2887, 0.2887), (-0.3198, 0.2132, -0.3198), (-0.3441, 0.1147, -0.3441), (-0.3536, -1.054e-08, -0.3536), (-0.3441, -0.1147, -0.3441), (-0.3198, -0.2132, -0.3198), (-0.3198, -0.3198, -0.2132), (-0.3441, -0.3441, -0.1147), (-0.3536, -0.3536, 1.054e-08), (-0.3441, -0.3441, 0.1147), (-0.3198, -0.3198, 0.2132), (-0.3198, -0.2132, 0.3198), (-0.3441, -0.1147, 0.3441), (-0.3536, 1.054e-08, 0.3536), (-0.3441, 0.1147, 0.3441), (-0.3198, 0.2132, 0.3198), (-0.3198, 0.3198, 0.2132), (-0.3441, 0.3441, 0.1147), (-0.3536, 0.3536, -1.054e-08), (-0.3441, 0.3441, -0.1147), (-0.3198, 0.3198, -0.2132), (0.2132, 0.3198, -0.3198), (0.1147, 0.3441, -0.3441), (-1.054e-08, 0.3536, -0.3536), (-0.1147, 0.3441, -0.3441), (-0.2132, 0.3198, -0.3198), (-0.2132, 0.3198, 0.3198), (-0.1147, 0.3441, 0.3441), (1.054e-08, 0.3536, 0.3536), (0.1147, 0.3441, 0.3441), (0.2132, 0.3198, 0.3198), (0.3198, 0.3198, 0.2132), (0.3441, 0.3441, 0.1147), (0.3536, 0.3536, -1.054e-08), (0.3441, 0.3441, -0.1147), (0.3198, 0.3198, -0.2132), (0.3198, -0.2132, -0.3198), (0.3441, -0.1147, -0.3441), (0.3536, 1.054e-08, -0.3536), (0.3441, 0.1147, -0.3441), (0.3198, 0.2132, -0.3198), (0.3198, 0.2132, 0.3198), (0.3441, 0.1147, 0.3441), (0.3536, -1.054e-08, 0.3536), (0.3441, -0.1147, 0.3441), (0.3198, -0.2132, 0.3198), (0.3198, -0.3198, 0.2132), (0.3441, -0.3441, 0.1147), (0.3536, -0.3536, -1.054e-08), (0.3441, -0.3441, -0.1147), (0.3198, -0.3198, -0.2132), (-0.2132, -0.3198, -0.3198), (-0.1147, -0.3441, -0.3441), (1.054e-08, -0.3536, -0.3536), (0.1147, -0.3441, -0.3441), (0.2132, -0.3198, -0.3198), (0.2132, -0.3198, 0.3198), (0.1147, -0.3441, 0.3441), (-1.054e-08, -0.3536, 0.3536), (-0.1147, -0.3441, 0.3441), (-0.2132, -0.3198, 0.3198), (0.2425, 0.2425, 0.3638), (0.2673, 0.1336, 0.4009), (0.2774, -1.24e-08, 0.416), (0.2673, -0.1336, 0.4009), (0.2425, -0.2425, 0.3638), (0.1336, 0.2673, 0.4009), (0.1508, 0.1508, 0.4523), (0.1581, -1.414e-08, 0.4743), (0.1508, -0.1508, 0.4523), (0.1336, -0.2673, 0.4009), (8.266e-09, 0.2774, 0.416), (4.712e-09, 0.1581, 0.4743), (-4.441e-16, -1.49e-08, 0.5), (-4.712e-09, -0.1581, 0.4743), (-8.266e-09, -0.2774, 0.416), (-0.1336, 0.2673, 0.4009), (-0.1508, 0.1508, 0.4523), (-0.1581, -1.414e-08, 0.4743), (-0.1508, -0.1508, 0.4523), (-0.1336, -0.2673, 0.4009), (-0.2425, 0.2425, 0.3638), (-0.2673, 0.1336, 0.4009), (-0.2774, -1.24e-08, 0.416), (-0.2673, -0.1336, 0.4009), (-0.2425, -0.2425, 0.3638), (-0.2425, 0.2425, -0.3638), (-0.2673, 0.1336, -0.4009), (-0.2774, -1.24e-08, -0.416), (-0.2673, -0.1336, -0.4009), (-0.2425, -0.2425, -0.3638), (-0.1336, 0.2673, -0.4009), (-0.1508, 0.1508, -0.4523), (-0.1581, -1.414e-08, -0.4743), (-0.1508, -0.1508, -0.4523), (-0.1336, -0.2673, -0.4009), (-8.266e-09, 0.2774, -0.416), (-4.712e-09, 0.1581, -0.4743), (4.441e-16, -1.49e-08, -0.5), (4.712e-09, -0.1581, -0.4743), (8.266e-09, -0.2774, -0.416), (0.1336, 0.2673, -0.4009), (0.1508, 0.1508, -0.4523), (0.1581, -1.414e-08, -0.4743), (0.1508, -0.1508, -0.4523), (0.1336, -0.2673, -0.4009), (0.2425, 0.2425, -0.3638), (0.2673, 0.1336, -0.4009), (0.2774, -1.24e-08, -0.416), (0.2673, -0.1336, -0.4009), (0.2425, -0.2425, -0.3638), (0.2425, -0.3638, -0.2425), (0.1336, -0.4009, -0.2673), (-1.24e-08, -0.416, -0.2774), (-0.1336, -0.4009, -0.2673), (-0.2425, -0.3638, -0.2425), (0.2673, -0.4009, -0.1336), (0.1508, -0.4523, -0.1508), (-1.414e-08, -0.4743, -0.1581), (-0.1508, -0.4523, -0.1508), (-0.2673, -0.4009, -0.1336), (0.2774, -0.416, -8.266e-09), (0.1581, -0.4743, -4.712e-09), (-1.49e-08, -0.5, 4.441e-16), (-0.1581, -0.4743, 4.712e-09), (-0.2774, -0.416, 8.266e-09), (0.2673, -0.4009, 0.1336), (0.1508, -0.4523, 0.1508), (-1.414e-08, -0.4743, 0.1581), (-0.1508, -0.4523, 0.1508), (-0.2673, -0.4009, 0.1336), (0.2425, -0.3638, 0.2425), (0.1336, -0.4009, 0.2673), (-1.24e-08, -0.416, 0.2774), (-0.1336, -0.4009, 0.2673), (-0.2425, -0.3638, 0.2425), (0.3638, 0.2425, -0.2425), (0.4009, 0.1336, -0.2673), (0.416, -1.24e-08, -0.2774), (0.4009, -0.1336, -0.2673), (0.3638, -0.2425, -0.2425), (0.4009, 0.2673, -0.1336), (0.4523, 0.1508, -0.1508), (0.4743, -1.414e-08, -0.1581), (0.4523, -0.1508, -0.1508), (0.4009, -0.2673, -0.1336), (0.416, 0.2774, -1.24e-08), (0.4743, 0.1581, -1.414e-08), (0.5, -1.49e-08, -1.49e-08), (0.4743, -0.1581, -1.414e-08), (0.416, -0.2774, -1.24e-08), (0.4009, 0.2673, 0.1336), (0.4523, 0.1508, 0.1508), (0.4743, -1.414e-08, 0.1581), (0.4523, -0.1508, 0.1508), (0.4009, -0.2673, 0.1336), (0.3638, 0.2425, 0.2425), (0.4009, 0.1336, 0.2673), (0.416, -1.24e-08, 0.2774), (0.4009, -0.1336, 0.2673), (0.3638, -0.2425, 0.2425), (-0.2425, 0.3638, -0.2425), (-0.1336, 0.4009, -0.2673), (1.24e-08, 0.416, -0.2774), (0.1336, 0.4009, -0.2673), (0.2425, 0.3638, -0.2425), (-0.2673, 0.4009, -0.1336), (-0.1508, 0.4523, -0.1508), (1.414e-08, 0.4743, -0.1581), (0.1508, 0.4523, -0.1508), (0.2673, 0.4009, -0.1336), (-0.2774, 0.416, -1.24e-08), (-0.1581, 0.4743, -1.414e-08), (1.49e-08, 0.5, -1.49e-08), (0.1581, 0.4743, -1.414e-08), (0.2774, 0.416, -1.24e-08), (-0.2673, 0.4009, 0.1336), (-0.1508, 0.4523, 0.1508), (1.414e-08, 0.4743, 0.1581), (0.1508, 0.4523, 0.1508), (0.2673, 0.4009, 0.1336), (-0.2425, 0.3638, 0.2425), (-0.1336, 0.4009, 0.2673), (1.24e-08, 0.416, 0.2774), (0.1336, 0.4009, 0.2673), (0.2425, 0.3638, 0.2425), (-0.3638, -0.2425, -0.2425), (-0.4009, -0.1336, -0.2673), (-0.416, 1.24e-08, -0.2774), (-0.4009, 0.1336, -0.2673), (-0.3638, 0.2425, -0.2425), (-0.4009, -0.2673, -0.1336), (-0.4523, -0.1508, -0.1508), (-0.4743, 1.414e-08, -0.1581), (-0.4523, 0.1508, -0.1508), (-0.4009, 0.2673, -0.1336), (-0.416, -0.2774, 8.266e-09), (-0.4743, -0.1581, 4.712e-09), (-0.5, 1.49e-08, -4.441e-16), (-0.4743, 0.1581, -4.712e-09), (-0.416, 0.2774, -8.266e-09), (-0.4009, -0.2673, 0.1336), (-0.4523, -0.1508, 0.1508), (-0.4743, 1.414e-08, 0.1581), (-0.4523, 0.1508, 0.1508), (-0.4009, 0.2673, 0.1336), (-0.3638, -0.2425, 0.2425), (-0.4009, -0.1336, 0.2673), (-0.416, 1.24e-08, 0.2774), (-0.4009, 0.1336, 0.2673), (-0.3638, 0.2425, 0.2425)], [], [(217, 22, 3, 23), (192, 37, 7, 38), (167, 52, 5, 53), (142, 67, 1, 17), (117, 43, 4, 62), (92, 18, 1, 67), (52, 72, 63, 5), (72, 77, 64, 63), (77, 82, 65, 64), (82, 87, 66, 65), (87, 92, 67, 66), (7, 37, 68, 48), (48, 68, 69, 49), (49, 69, 70, 50), (50, 70, 71, 51), (51, 71, 72, 52), (37, 36, 73, 68), (68, 73, 74, 69), (69, 74, 75, 70), (70, 75, 76, 71), (71, 76, 77, 72), (36, 35, 78, 73), (73, 78, 79, 74), (74, 79, 80, 75), (75, 80, 81, 76), (76, 81, 82, 77), (35, 34, 83, 78), (78, 83, 84, 79), (79, 84, 85, 80), (80, 85, 86, 81), (81, 86, 87, 82), (34, 33, 88, 83), (83, 88, 89, 84), (84, 89, 90, 85), (85, 90, 91, 86), (86, 91, 92, 87), (33, 3, 22, 88), (88, 22, 21, 89), (89, 21, 20, 90), (90, 20, 19, 91), (91, 19, 18, 92), (12, 97, 58, 0), (97, 102, 59, 58), (102, 107, 60, 59), (107, 112, 61, 60), (112, 117, 62, 61), (2, 32, 93, 8), (8, 93, 94, 9), (9, 94, 95, 10), (10, 95, 96, 11), (11, 96, 97, 12), (32, 31, 98, 93), (93, 98, 99, 94), (94, 99, 100, 95), (95, 100, 101, 96), (96, 101, 102, 97), (31, 30, 103, 98), (98, 103, 104, 99), (99, 104, 105, 100), (100, 105, 106, 101), (101, 106, 107, 102), (30, 29, 108, 103), (103, 108, 109, 104), (104, 109, 110, 105), (105, 110, 111, 106), (106, 111, 112, 107), (29, 28, 113, 108), (108, 113, 114, 109), (109, 114, 115, 110), (110, 115, 116, 111), (111, 116, 117, 112), (28, 6, 47, 113), (113, 47, 46, 114), (114, 46, 45, 115), (115, 45, 44, 116), (116, 44, 43, 117), (58, 122, 13, 0), (122, 127, 14, 13), (127, 132, 15, 14), (132, 137, 16, 15), (137, 142, 17, 16), (4, 57, 118, 62), (62, 118, 119, 61), (61, 119, 120, 60), (60, 120, 121, 59), (59, 121, 122, 58), (57, 56, 123, 118), (118, 123, 124, 119), (119, 124, 125, 120), (120, 125, 126, 121), (121, 126, 127, 122), (56, 55, 128, 123), (123, 128, 129, 124), (124, 129, 130, 125), (125, 130, 131, 126), (126, 131, 132, 127), (55, 54, 133, 128), (128, 133, 134, 129), (129, 134, 135, 130), (130, 135, 136, 131), (131, 136, 137, 132), (54, 53, 138, 133), (133, 138, 139, 134), (134, 139, 140, 135), (135, 140, 141, 136), (136, 141, 142, 137), (53, 5, 63, 138), (138, 63, 64, 139), (139, 64, 65, 140), (140, 65, 66, 141), (141, 66, 67, 142), (43, 147, 57, 4), (147, 152, 56, 57), (152, 157, 55, 56), (157, 162, 54, 55), (162, 167, 53, 54), (6, 42, 143, 47), (47, 143, 144, 46), (46, 144, 145, 45), (45, 145, 146, 44), (44, 146, 147, 43), (42, 41, 148, 143), (143, 148, 149, 144), (144, 149, 150, 145), (145, 150, 151, 146), (146, 151, 152, 147), (41, 40, 153, 148), (148, 153, 154, 149), (149, 154, 155, 150), (150, 155, 156, 151), (151, 156, 157, 152), (40, 39, 158, 153), (153, 158, 159, 154), (154, 159, 160, 155), (155, 160, 161, 156), (156, 161, 162, 157), (39, 38, 163, 158), (158, 163, 164, 159), (159, 164, 165, 160), (160, 165, 166, 161), (161, 166, 167, 162), (38, 7, 48, 163), (163, 48, 49, 164), (164, 49, 50, 165), (165, 50, 51, 166), (166, 51, 52, 167), (28, 172, 42, 6), (172, 177, 41, 42), (177, 182, 40, 41), (182, 187, 39, 40), (187, 192, 38, 39), (2, 27, 168, 32), (32, 168, 169, 31), (31, 169, 170, 30), (30, 170, 171, 29), (29, 171, 172, 28), (27, 26, 173, 168), (168, 173, 174, 169), (169, 174, 175, 170), (170, 175, 176, 171), (171, 176, 177, 172), (26, 25, 178, 173), (173, 178, 179, 174), (174, 179, 180, 175), (175, 180, 181, 176), (176, 181, 182, 177), (25, 24, 183, 178), (178, 183, 184, 179), (179, 184, 185, 180), (180, 185, 186, 181), (181, 186, 187, 182), (24, 23, 188, 183), (183, 188, 189, 184), (184, 189, 190, 185), (185, 190, 191, 186), (186, 191, 192, 187), (23, 3, 33, 188), (188, 33, 34, 189), (189, 34, 35, 190), (190, 35, 36, 191), (191, 36, 37, 192), (8, 197, 27, 2), (197, 202, 26, 27), (202, 207, 25, 26), (207, 212, 24, 25), (212, 217, 23, 24), (0, 13, 193, 12), (12, 193, 194, 11), (11, 194, 195, 10), (10, 195, 196, 9), (9, 196, 197, 8), (13, 14, 198, 193), (193, 198, 199, 194), (194, 199, 200, 195), (195, 200, 201, 196), (196, 201, 202, 197), (14, 15, 203, 198), (198, 203, 204, 199), (199, 204, 205, 200), (200, 205, 206, 201), (201, 206, 207, 202), (15, 16, 208, 203), (203, 208, 209, 204), (204, 209, 210, 205), (205, 210, 211, 206), (206, 211, 212, 207), (16, 17, 213, 208), (208, 213, 214, 209), (209, 214, 215, 210), (210, 215, 216, 211), (211, 216, 217, 212), (17, 1, 18, 213), (213, 18, 19, 214), (214, 19, 20, 215), (215, 20, 21, 216), (216, 21, 22, 217)])
_uv = me_snnib_neuron_template_002.uv_layers.new(name='UVMap')
_uv.uv.foreach_set('vector', [0.5833, 0.2083, 0.625, 0.2083, 0.625, 0.25, 0.5833, 0.25, 0.5833, 0.4583, 0.625, 0.4583, 0.625, 0.5, 0.5833, 0.5, 0.5833, 0.7083, 0.625, 0.7083, 0.625, 0.75, 0.5833, 0.75, 0.5833, 0.9583, 0.625, 0.9583, 0.625, 1.0, 0.5833, 1.0, 0.3333, 0.7083, 0.375, 0.7083, 0.375, 0.75, 0.3333, 0.75, 0.8333, 0.7083, 0.875, 0.7083, 0.875, 0.75, 0.8333, 0.75, 0.625, 0.7083, 0.6667, 0.7083, 0.6667, 0.75, 0.625, 0.75, 0.6667, 0.7083, 0.7083, 0.7083, 0.7083, 0.75, 0.6667, 0.75, 0.7083, 0.7083, 0.75, 0.7083, 0.75, 0.75, 0.7083, 0.75, 0.75, 0.7083, 0.7917, 0.7083, 0.7917, 0.75, 0.75, 0.75, 0.7917, 0.7083, 0.8333, 0.7083, 0.8333, 0.75, 0.7917, 0.75, 0.625, 0.5, 0.6667, 0.5, 0.6667, 0.5417, 0.625, 0.5417, 0.625, 0.5417, 0.6667, 0.5417, 0.6667, 0.5833, 0.625, 0.5833, 0.625, 0.5833, 0.6667, 0.5833, 0.6667, 0.625, 0.625, 0.625, 0.625, 0.625, 0.6667, 0.625, 0.6667, 0.6667, 0.625, 0.6667, 0.625, 0.6667, 0.6667, 0.6667, 0.6667, 0.7083, 0.625, 0.7083, 0.6667, 0.5, 0.7083, 0.5, 0.7083, 0.5417, 0.6667, 0.5417, 0.6667, 0.5417, 0.7083, 0.5417, 0.7083, 0.5833, 0.6667, 0.5833, 0.6667, 0.5833, 0.7083, 0.5833, 0.7083, 0.625, 0.6667, 0.625, 0.6667, 0.625, 0.7083, 0.625, 0.7083, 0.6667, 0.6667, 0.6667, 0.6667, 0.6667, 0.7083, 0.6667, 0.7083, 0.7083, 0.6667, 0.7083, 0.7083, 0.5, 0.75, 0.5, 0.75, 0.5417, 0.7083, 0.5417, 0.7083, 0.5417, 0.75, 0.5417, 0.75, 0.5833, 0.7083, 0.5833, 0.7083, 0.5833, 0.75, 0.5833, 0.75, 0.625, 0.7083, 0.625, 0.7083, 0.625, 0.75, 0.625, 0.75, 0.6667, 0.7083, 0.6667, 0.7083, 0.6667, 0.75, 0.6667, 0.75, 0.7083, 0.7083, 0.7083, 0.75, 0.5, 0.7917, 0.5, 0.7917, 0.5417, 0.75, 0.5417, 0.75, 0.5417, 0.7917, 0.5417, 0.7917, 0.5833, 0.75, 0.5833, 0.75, 0.5833, 0.7917, 0.5833, 0.7917, 0.625, 0.75, 0.625, 0.75, 0.625, 0.7917, 0.625, 0.7917, 0.6667, 0.75, 0.6667, 0.75, 0.6667, 0.7917, 0.6667, 0.7917, 0.7083, 0.75, 0.7083, 0.7917, 0.5, 0.8333, 0.5, 0.8333, 0.5417, 0.7917, 0.5417, 0.7917, 0.5417, 0.8333, 0.5417, 0.8333, 0.5833, 0.7917, 0.5833, 0.7917, 0.5833, 0.8333, 0.5833, 0.8333, 0.625, 0.7917, 0.625, 0.7917, 0.625, 0.8333, 0.625, 0.8333, 0.6667, 0.7917, 0.6667, 0.7917, 0.6667, 0.8333, 0.6667, 0.8333, 0.7083, 0.7917, 0.7083, 0.8333, 0.5, 0.875, 0.5, 0.875, 0.5417, 0.8333, 0.5417, 0.8333, 0.5417, 0.875, 0.5417, 0.875, 0.5833, 0.8333, 0.5833, 0.8333, 0.5833, 0.875, 0.5833, 0.875, 0.625, 0.8333, 0.625, 0.8333, 0.625, 0.875, 0.625, 0.875, 0.6667, 0.8333, 0.6667, 0.8333, 0.6667, 0.875, 0.6667, 0.875, 0.7083, 0.8333, 0.7083, 0.125, 0.7083, 0.1667, 0.7083, 0.1667, 0.75, 0.125, 0.75, 0.1667, 0.7083, 0.2083, 0.7083, 0.2083, 0.75, 0.1667, 0.75, 0.2083, 0.7083, 0.25, 0.7083, 0.25, 0.75, 0.2083, 0.75, 0.25, 0.7083, 0.2917, 0.7083, 0.2917, 0.75, 0.25, 0.75, 0.2917, 0.7083, 0.3333, 0.7083, 0.3333, 0.75, 0.2917, 0.75, 0.125, 0.5, 0.1667, 0.5, 0.1667, 0.5417, 0.125, 0.5417, 0.125, 0.5417, 0.1667, 0.5417, 0.1667, 0.5833, 0.125, 0.5833, 0.125, 0.5833, 0.1667, 0.5833, 0.1667, 0.625, 0.125, 0.625, 0.125, 0.625, 0.1667, 0.625, 0.1667, 0.6667, 0.125, 0.6667, 0.125, 0.6667, 0.1667, 0.6667, 0.1667, 0.7083, 0.125, 0.7083, 0.1667, 0.5, 0.2083, 0.5, 0.2083, 0.5417, 0.1667, 0.5417, 0.1667, 0.5417, 0.2083, 0.5417, 0.2083, 0.5833, 0.1667, 0.5833, 0.1667, 0.5833, 0.2083, 0.5833, 0.2083, 0.625, 0.1667, 0.625, 0.1667, 0.625, 0.2083, 0.625, 0.2083, 0.6667, 0.1667, 0.6667, 0.1667, 0.6667, 0.2083, 0.6667, 0.2083, 0.7083, 0.1667, 0.7083, 0.2083, 0.5, 0.25, 0.5, 0.25, 0.5417, 0.2083, 0.5417, 0.2083, 0.5417, 0.25, 0.5417, 0.25, 0.5833, 0.2083, 0.5833, 0.2083, 0.5833, 0.25, 0.5833, 0.25, 0.625, 0.2083, 0.625, 0.2083, 0.625, 0.25, 0.625, 0.25, 0.6667, 0.2083, 0.6667, 0.2083, 0.6667, 0.25, 0.6667, 0.25, 0.7083, 0.2083, 0.7083, 0.25, 0.5, 0.2917, 0.5, 0.2917, 0.5417, 0.25, 0.5417, 0.25, 0.5417, 0.2917, 0.5417, 0.2917, 0.5833, 0.25, 0.5833, 0.25, 0.5833, 0.2917, 0.5833, 0.2917, 0.625, 0.25, 0.625, 0.25, 0.625, 0.2917, 0.625, 0.2917, 0.6667, 0.25, 0.6667, 0.25, 0.6667, 0.2917, 0.6667, 0.2917, 0.7083, 0.25, 0.7083, 0.2917, 0.5, 0.3333, 0.5, 0.3333, 0.5417, 0.2917, 0.5417, 0.2917, 0.5417, 0.3333, 0.5417, 0.3333, 0.5833, 0.2917, 0.5833, 0.2917, 0.5833, 0.3333, 0.5833, 0.3333, 0.625, 0.2917, 0.625, 0.2917, 0.625, 0.3333, 0.625, 0.3333, 0.6667, 0.2917, 0.6667, 0.2917, 0.6667, 0.3333, 0.6667, 0.3333, 0.7083, 0.2917, 0.7083, 0.3333, 0.5, 0.375, 0.5, 0.375, 0.5417, 0.3333, 0.5417, 0.3333, 0.5417, 0.375, 0.5417, 0.375, 0.5833, 0.3333, 0.5833, 0.3333, 0.5833, 0.375, 0.5833, 0.375, 0.625, 0.3333, 0.625, 0.3333, 0.625, 0.375, 0.625, 0.375, 0.6667, 0.3333, 0.6667, 0.3333, 0.6667, 0.375, 0.6667, 0.375, 0.7083, 0.3333, 0.7083, 0.375, 0.9583, 0.4167, 0.9583, 0.4167, 1.0, 0.375, 1.0, 0.4167, 0.9583, 0.4583, 0.9583, 0.4583, 1.0, 0.4167, 1.0, 0.4583, 0.9583, 0.5, 0.9583, 0.5, 1.0, 0.4583, 1.0, 0.5, 0.9583, 0.5417, 0.9583, 0.5417, 1.0, 0.5, 1.0, 0.5417, 0.9583, 0.5833, 0.9583, 0.5833, 1.0, 0.5417, 1.0, 0.375, 0.75, 0.4167, 0.75, 0.4167, 0.7917, 0.375, 0.7917, 0.375, 0.7917, 0.4167, 0.7917, 0.4167, 0.8333, 0.375, 0.8333, 0.375, 0.8333, 0.4167, 0.8333, 0.4167, 0.875, 0.375, 0.875, 0.375, 0.875, 0.4167, 0.875, 0.4167, 0.9167, 0.375, 0.9167, 0.375, 0.9167, 0.4167, 0.9167, 0.4167, 0.9583, 0.375, 0.9583, 0.4167, 0.75, 0.4583, 0.75, 0.4583, 0.7917, 0.4167, 0.7917, 0.4167, 0.7917, 0.4583, 0.7917, 0.4583, 0.8333, 0.4167, 0.8333, 0.4167, 0.8333, 0.4583, 0.8333, 0.4583, 0.875, 0.4167, 0.875, 0.4167, 0.875, 0.4583, 0.875, 0.4583, 0.9167, 0.4167, 0.9167, 0.4167, 0.9167, 0.4583, 0.9167, 0.4583, 0.9583, 0.4167, 0.9583, 0.4583, 0.75, 0.5, 0.75, 0.5, 0.7917, 0.4583, 0.7917, 0.4583, 0.7917, 0.5, 0.7917, 0.5, 0.8333, 0.4583, 0.8333, 0.4583, 0.8333, 0.5, 0.8333, 0.5, 0.875, 0.4583, 0.875, 0.4583, 0.875, 0.5, 0.875, 0.5, 0.9167, 0.4583, 0.9167, 0.4583, 0.9167, 0.5, 0.9167, 0.5, 0.9583, 0.4583, 0.9583, 0.5, 0.75, 0.5417, 0.75, 0.5417, 0.7917, 0.5, 0.7917, 0.5, 0.7917, 0.5417, 0.7917, 0.5417, 0.8333, 0.5, 0.8333, 0.5, 0.8333, 0.5417, 0.8333, 0.5417, 0.875, 0.5, 0.875, 0.5, 0.875, 0.5417, 0.875, 0.5417, 0.9167, 0.5, 0.9167, 0.5, 0.9167, 0.5417, 0.9167, 0.5417, 0.9583, 0.5, 0.9583, 0.5417, 0.75, 0.5833, 0.75, 0.5833, 0.7917, 0.5417, 0.7917, 0.5417, 0.7917, 0.5833, 0.7917, 0.5833, 0.8333, 0.5417, 0.8333, 0.5417, 0.8333, 0.5833, 0.8333, 0.5833, 0.875, 0.5417, 0.875, 0.5417, 0.875, 0.5833, 0.875, 0.5833, 0.9167, 0.5417, 0.9167, 0.5417, 0.9167, 0.5833, 0.9167, 0.5833, 0.9583, 0.5417, 0.9583, 0.5833, 0.75, 0.625, 0.75, 0.625, 0.7917, 0.5833, 0.7917, 0.5833, 0.7917, 0.625, 0.7917, 0.625, 0.8333, 0.5833, 0.8333, 0.5833, 0.8333, 0.625, 0.8333, 0.625, 0.875, 0.5833, 0.875, 0.5833, 0.875, 0.625, 0.875, 0.625, 0.9167, 0.5833, 0.9167, 0.5833, 0.9167, 0.625, 0.9167, 0.625, 0.9583, 0.5833, 0.9583, 0.375, 0.7083, 0.4167, 0.7083, 0.4167, 0.75, 0.375, 0.75, 0.4167, 0.7083, 0.4583, 0.7083, 0.4583, 0.75, 0.4167, 0.75, 0.4583, 0.7083, 0.5, 0.7083, 0.5, 0.75, 0.4583, 0.75, 0.5, 0.7083, 0.5417, 0.7083, 0.5417, 0.75, 0.5, 0.75, 0.5417, 0.7083, 0.5833, 0.7083, 0.5833, 0.75, 0.5417, 0.75, 0.375, 0.5, 0.4167, 0.5, 0.4167, 0.5417, 0.375, 0.5417, 0.375, 0.5417, 0.4167, 0.5417, 0.4167, 0.5833, 0.375, 0.5833, 0.375, 0.5833, 0.4167, 0.5833, 0.4167, 0.625, 0.375, 0.625, 0.375, 0.625, 0.4167, 0.625, 0.4167, 0.6667, 0.375, 0.6667, 0.375, 0.6667, 0.4167, 0.6667, 0.4167, 0.7083, 0.375, 0.7083, 0.4167, 0.5, 0.4583, 0.5, 0.4583, 0.5417, 0.4167, 0.5417, 0.4167, 0.5417, 0.4583, 0.5417, 0.4583, 0.5833, 0.4167, 0.5833, 0.4167, 0.5833, 0.4583, 0.5833, 0.4583, 0.625, 0.4167, 0.625, 0.4167, 0.625, 0.4583, 0.625, 0.4583, 0.6667, 0.4167, 0.6667, 0.4167, 0.6667, 0.4583, 0.6667, 0.4583, 0.7083, 0.4167, 0.7083, 0.4583, 0.5, 0.5, 0.5, 0.5, 0.5417, 0.4583, 0.5417, 0.4583, 0.5417, 0.5, 0.5417, 0.5, 0.5833, 0.4583, 0.5833, 0.4583, 0.5833, 0.5, 0.5833, 0.5, 0.625, 0.4583, 0.625, 0.4583, 0.625, 0.5, 0.625, 0.5, 0.6667, 0.4583, 0.6667, 0.4583, 0.6667, 0.5, 0.6667, 0.5, 0.7083, 0.4583, 0.7083, 0.5, 0.5, 0.5417, 0.5, 0.5417, 0.5417, 0.5, 0.5417, 0.5, 0.5417, 0.5417, 0.5417, 0.5417, 0.5833, 0.5, 0.5833, 0.5, 0.5833, 0.5417, 0.5833, 0.5417, 0.625, 0.5, 0.625, 0.5, 0.625, 0.5417, 0.625, 0.5417, 0.6667, 0.5, 0.6667, 0.5, 0.6667, 0.5417, 0.6667, 0.5417, 0.7083, 0.5, 0.7083, 0.5417, 0.5, 0.5833, 0.5, 0.5833, 0.5417, 0.5417, 0.5417, 0.5417, 0.5417, 0.5833, 0.5417, 0.5833, 0.5833, 0.5417, 0.5833, 0.5417, 0.5833, 0.5833, 0.5833, 0.5833, 0.625, 0.5417, 0.625, 0.5417, 0.625, 0.5833, 0.625, 0.5833, 0.6667, 0.5417, 0.6667, 0.5417, 0.6667, 0.5833, 0.6667, 0.5833, 0.7083, 0.5417, 0.7083, 0.5833, 0.5, 0.625, 0.5, 0.625, 0.5417, 0.5833, 0.5417, 0.5833, 0.5417, 0.625, 0.5417, 0.625, 0.5833, 0.5833, 0.5833, 0.5833, 0.5833, 0.625, 0.5833, 0.625, 0.625, 0.5833, 0.625, 0.5833, 0.625, 0.625, 0.625, 0.625, 0.6667, 0.5833, 0.6667, 0.5833, 0.6667, 0.625, 0.6667, 0.625, 0.7083, 0.5833, 0.7083, 0.375, 0.4583, 0.4167, 0.4583, 0.4167, 0.5, 0.375, 0.5, 0.4167, 0.4583, 0.4583, 0.4583, 0.4583, 0.5, 0.4167, 0.5, 0.4583, 0.4583, 0.5, 0.4583, 0.5, 0.5, 0.4583, 0.5, 0.5, 0.4583, 0.5417, 0.4583, 0.5417, 0.5, 0.5, 0.5, 0.5417, 0.4583, 0.5833, 0.4583, 0.5833, 0.5, 0.5417, 0.5, 0.375, 0.25, 0.4167, 0.25, 0.4167, 0.2917, 0.375, 0.2917, 0.375, 0.2917, 0.4167, 0.2917, 0.4167, 0.3333, 0.375, 0.3333, 0.375, 0.3333, 0.4167, 0.3333, 0.4167, 0.375, 0.375, 0.375, 0.375, 0.375, 0.4167, 0.375, 0.4167, 0.4167, 0.375, 0.4167, 0.375, 0.4167, 0.4167, 0.4167, 0.4167, 0.4583, 0.375, 0.4583, 0.4167, 0.25, 0.4583, 0.25, 0.4583, 0.2917, 0.4167, 0.2917, 0.4167, 0.2917, 0.4583, 0.2917, 0.4583, 0.3333, 0.4167, 0.3333, 0.4167, 0.3333, 0.4583, 0.3333, 0.4583, 0.375, 0.4167, 0.375, 0.4167, 0.375, 0.4583, 0.375, 0.4583, 0.4167, 0.4167, 0.4167, 0.4167, 0.4167, 0.4583, 0.4167, 0.4583, 0.4583, 0.4167, 0.4583, 0.4583, 0.25, 0.5, 0.25, 0.5, 0.2917, 0.4583, 0.2917, 0.4583, 0.2917, 0.5, 0.2917, 0.5, 0.3333, 0.4583, 0.3333, 0.4583, 0.3333, 0.5, 0.3333, 0.5, 0.375, 0.4583, 0.375, 0.4583, 0.375, 0.5, 0.375, 0.5, 0.4167, 0.4583, 0.4167, 0.4583, 0.4167, 0.5, 0.4167, 0.5, 0.4583, 0.4583, 0.4583, 0.5, 0.25, 0.5417, 0.25, 0.5417, 0.2917, 0.5, 0.2917, 0.5, 0.2917, 0.5417, 0.2917, 0.5417, 0.3333, 0.5, 0.3333, 0.5, 0.3333, 0.5417, 0.3333, 0.5417, 0.375, 0.5, 0.375, 0.5, 0.375, 0.5417, 0.375, 0.5417, 0.4167, 0.5, 0.4167, 0.5, 0.4167, 0.5417, 0.4167, 0.5417, 0.4583, 0.5, 0.4583, 0.5417, 0.25, 0.5833, 0.25, 0.5833, 0.2917, 0.5417, 0.2917, 0.5417, 0.2917, 0.5833, 0.2917, 0.5833, 0.3333, 0.5417, 0.3333, 0.5417, 0.3333, 0.5833, 0.3333, 0.5833, 0.375, 0.5417, 0.375, 0.5417, 0.375, 0.5833, 0.375, 0.5833, 0.4167, 0.5417, 0.4167, 0.5417, 0.4167, 0.5833, 0.4167, 0.5833, 0.4583, 0.5417, 0.4583, 0.5833, 0.25, 0.625, 0.25, 0.625, 0.2917, 0.5833, 0.2917, 0.5833, 0.2917, 0.625, 0.2917, 0.625, 0.3333, 0.5833, 0.3333, 0.5833, 0.3333, 0.625, 0.3333, 0.625, 0.375, 0.5833, 0.375, 0.5833, 0.375, 0.625, 0.375, 0.625, 0.4167, 0.5833, 0.4167, 0.5833, 0.4167, 0.625, 0.4167, 0.625, 0.4583, 0.5833, 0.4583, 0.375, 0.2083, 0.4167, 0.2083, 0.4167, 0.25, 0.375, 0.25, 0.4167, 0.2083, 0.4583, 0.2083, 0.4583, 0.25, 0.4167, 0.25, 0.4583, 0.2083, 0.5, 0.2083, 0.5, 0.25, 0.4583, 0.25, 0.5, 0.2083, 0.5417, 0.2083, 0.5417, 0.25, 0.5, 0.25, 0.5417, 0.2083, 0.5833, 0.2083, 0.5833, 0.25, 0.5417, 0.25, 0.375, 0.0, 0.4167, 0.0, 0.4167, 0.04167, 0.375, 0.04167, 0.375, 0.04167, 0.4167, 0.04167, 0.4167, 0.08333, 0.375, 0.08333, 0.375, 0.08333, 0.4167, 0.08333, 0.4167, 0.125, 0.375, 0.125, 0.375, 0.125, 0.4167, 0.125, 0.4167, 0.1667, 0.375, 0.1667, 0.375, 0.1667, 0.4167, 0.1667, 0.4167, 0.2083, 0.375, 0.2083, 0.4167, 0.0, 0.4583, 0.0, 0.4583, 0.04167, 0.4167, 0.04167, 0.4167, 0.04167, 0.4583, 0.04167, 0.4583, 0.08333, 0.4167, 0.08333, 0.4167, 0.08333, 0.4583, 0.08333, 0.4583, 0.125, 0.4167, 0.125, 0.4167, 0.125, 0.4583, 0.125, 0.4583, 0.1667, 0.4167, 0.1667, 0.4167, 0.1667, 0.4583, 0.1667, 0.4583, 0.2083, 0.4167, 0.2083, 0.4583, 0.0, 0.5, 0.0, 0.5, 0.04167, 0.4583, 0.04167, 0.4583, 0.04167, 0.5, 0.04167, 0.5, 0.08333, 0.4583, 0.08333, 0.4583, 0.08333, 0.5, 0.08333, 0.5, 0.125, 0.4583, 0.125, 0.4583, 0.125, 0.5, 0.125, 0.5, 0.1667, 0.4583, 0.1667, 0.4583, 0.1667, 0.5, 0.1667, 0.5, 0.2083, 0.4583, 0.2083, 0.5, 0.0, 0.5417, 0.0, 0.5417, 0.04167, 0.5, 0.04167, 0.5, 0.04167, 0.5417, 0.04167, 0.5417, 0.08333, 0.5, 0.08333, 0.5, 0.08333, 0.5417, 0.08333, 0.5417, 0.125, 0.5, 0.125, 0.5, 0.125, 0.5417, 0.125, 0.5417, 0.1667, 0.5, 0.1667, 0.5, 0.1667, 0.5417, 0.1667, 0.5417, 0.2083, 0.5, 0.2083, 0.5417, 0.0, 0.5833, 0.0, 0.5833, 0.04167, 0.5417, 0.04167, 0.5417, 0.04167, 0.5833, 0.04167, 0.5833, 0.08333, 0.5417, 0.08333, 0.5417, 0.08333, 0.5833, 0.08333, 0.5833, 0.125, 0.5417, 0.125, 0.5417, 0.125, 0.5833, 0.125, 0.5833, 0.1667, 0.5417, 0.1667, 0.5417, 0.1667, 0.5833, 0.1667, 0.5833, 0.2083, 0.5417, 0.2083, 0.5833, 0.0, 0.625, 0.0, 0.625, 0.04167, 0.5833, 0.04167, 0.5833, 0.04167, 0.625, 0.04167, 0.625, 0.08333, 0.5833, 0.08333, 0.5833, 0.08333, 0.625, 0.08333, 0.625, 0.125, 0.5833, 0.125, 0.5833, 0.125, 0.625, 0.125, 0.625, 0.1667, 0.5833, 0.1667, 0.5833, 0.1667, 0.625, 0.1667, 0.625, 0.2083, 0.5833, 0.2083])
me_snnib_neuron_template_002.materials.append(mat_snnibspikingneuron)
me_snnib_neuron_template_002.update()
me_cube_001 = bpy.data.meshes.new('Cube.001')
me_cube_001.from_pydata([(-2.0, -2.0, -2.0), (-2.0, -2.0, 2.0), (-2.0, 2.0, -2.0), (-2.0, 2.0, 2.0), (2.0, -2.0, -2.0), (2.0, -2.0, 2.0), (2.0, 2.0, -2.0), (2.0, 2.0, 2.0)], [], [(0, 1, 3, 2), (2, 3, 7, 6), (6, 7, 5, 4), (4, 5, 1, 0), (2, 6, 4, 0), (7, 3, 1, 5)])
_uv = me_cube_001.uv_layers.new(name='UVMap')
_uv.uv.foreach_set('vector', [0.375, 0.0, 0.625, 0.0, 0.625, 0.25, 0.375, 0.25, 0.375, 0.25, 0.625, 0.25, 0.625, 0.5, 0.375, 0.5, 0.375, 0.5, 0.625, 0.5, 0.625, 0.75, 0.375, 0.75, 0.375, 0.75, 0.625, 0.75, 0.625, 1.0, 0.375, 1.0, 0.125, 0.5, 0.375, 0.5, 0.375, 0.75, 0.125, 0.75, 0.625, 0.5, 0.875, 0.5, 0.875, 0.75, 0.625, 0.75])
me_cube_001.update()
me_cube_002 = bpy.data.meshes.new('Cube.002')
me_cube_002.from_pydata([(-1.0, -1.0, -1.0), (-1.0, -1.0, 1.0), (-1.0, 1.0, -1.0), (-1.0, 1.0, 1.0), (1.0, -1.0, -1.0), (1.0, -1.0, 1.0), (1.0, 1.0, -1.0), (1.0, 1.0, 1.0)], [], [(0, 1, 3, 2), (2, 3, 7, 6), (6, 7, 5, 4), (4, 5, 1, 0), (2, 6, 4, 0), (7, 3, 1, 5)])
_uv = me_cube_002.uv_layers.new(name='UVMap')
_uv.uv.foreach_set('vector', [0.375, 0.0, 0.625, 0.0, 0.625, 0.25, 0.375, 0.25, 0.375, 0.25, 0.625, 0.25, 0.625, 0.5, 0.375, 0.5, 0.375, 0.5, 0.625, 0.5, 0.625, 0.75, 0.375, 0.75, 0.375, 0.75, 0.625, 0.75, 0.625, 1.0, 0.375, 1.0, 0.125, 0.5, 0.375, 0.5, 0.375, 0.75, 0.125, 0.75, 0.625, 0.5, 0.875, 0.5, 0.875, 0.75, 0.625, 0.75])
me_cube_002.materials.append(mat_volume)
me_cube_002.update()

# ---- curves / text
cu_axon_018 = bpy.data.curves.new('Axon.018', 'CURVE')
cu_axon_018.dimensions = '3D'
_sp = cu_axon_018.splines.new('BEZIER'); _sp.bezier_points.add(2)
_sp.bezier_points.foreach_set('co', [0.0, 0.0, 0.0, -0.6204, 0.5434, 0.8717, -1.034, 0.9057, 1.453])
_sp.bezier_points.foreach_set('handle_left', [0.02422, -0.02122, -0.03403, -0.5961, 0.5222, 0.8377, -1.018, 0.8916, 1.43])
_sp.bezier_points.foreach_set('handle_right', [-0.02422, 0.02122, 0.03403, -0.6365, 0.5576, 0.8944, -1.05, 0.9199, 1.475])
for _p, _l, _r in zip(_sp.bezier_points, ['ALIGNED', 'ALIGNED', 'ALIGNED'], ['ALIGNED', 'ALIGNED', 'ALIGNED']): _p.handle_left_type = _l; _p.handle_right_type = _r
_sp = cu_axon_018.splines.new('BEZIER'); _sp.bezier_points.add(3)
_sp.bezier_points.foreach_set('co', [0.0, 0.0, 0.0, -0.6204, 0.5434, 0.8717, -1.034, 0.9057, 1.453, -2.482, 2.174, 3.487])
_sp.bezier_points.foreach_set('handle_left', [0.1211, -0.1061, -0.1702, -0.4993, 0.4373, 0.7015, -0.9532, 0.835, 1.339, -2.199, 1.926, 3.09])
_sp.bezier_points.foreach_set('handle_right', [-0.1211, 0.1061, 0.1702, -0.7011, 0.6141, 0.9851, -1.317, 1.153, 1.85, -2.764, 2.421, 3.884])
for _p, _l, _r in zip(_sp.bezier_points, ['ALIGNED', 'ALIGNED', 'ALIGNED', 'ALIGNED'], ['ALIGNED', 'ALIGNED', 'ALIGNED', 'ALIGNED']): _p.handle_left_type = _l; _p.handle_right_type = _r
cu_axon_018.fill_mode = 'FULL'
cu_axon_019 = bpy.data.curves.new('Axon.019', 'CURVE')
cu_axon_019.dimensions = '3D'
_sp = cu_axon_019.splines.new('BEZIER'); _sp.bezier_points.add(2)
_sp.bezier_points.foreach_set('co', [0.0, 0.0, 0.0, 0.6204, -0.5434, -0.8717, 1.034, -0.9057, -1.453])
_sp.bezier_points.foreach_set('handle_left', [-0.02422, 0.02122, 0.03403, 0.5961, -0.5222, -0.8377, 1.018, -0.8916, -1.43])
_sp.bezier_points.foreach_set('handle_right', [0.02422, -0.02122, -0.03403, 0.6365, -0.5576, -0.8944, 1.05, -0.9199, -1.475])
for _p, _l, _r in zip(_sp.bezier_points, ['ALIGNED', 'ALIGNED', 'ALIGNED'], ['ALIGNED', 'ALIGNED', 'ALIGNED']): _p.handle_left_type = _l; _p.handle_right_type = _r
_sp = cu_axon_019.splines.new('BEZIER'); _sp.bezier_points.add(3)
_sp.bezier_points.foreach_set('co', [0.0, 0.0, 0.0, 0.6204, -0.5434, -0.8717, 1.034, -0.9057, -1.453, 2.482, -2.174, -3.487])
_sp.bezier_points.foreach_set('handle_left', [-0.1211, 0.1061, 0.1702, 0.4993, -0.4373, -0.7015, 0.9532, -0.835, -1.339, 2.199, -1.926, -3.09])
_sp.bezier_points.foreach_set('handle_right', [0.1211, -0.1061, -0.1702, 0.7011, -0.6141, -0.9851, 1.317, -1.153, -1.85, 2.764, -2.421, -3.884])
for _p, _l, _r in zip(_sp.bezier_points, ['ALIGNED', 'ALIGNED', 'ALIGNED', 'ALIGNED'], ['ALIGNED', 'ALIGNED', 'ALIGNED', 'ALIGNED']): _p.handle_left_type = _l; _p.handle_right_type = _r
cu_axon_019.fill_mode = 'FULL'

# ---- objects
ob_snnib_neuron_template_001 = bpy.data.objects.new('SNNIB.Neuron.Template.001', me_snnib_neuron_template_002)
ob_camera = bpy.data.objects.new('Camera', cam_camera)
ob_container = bpy.data.objects.new('Container', me_cube_001)
ob_spot = bpy.data.objects.new('Spot', light_spot)
ob_cube_001 = bpy.data.objects.new('Cube.001', me_cube_002)
ob_spot_001 = bpy.data.objects.new('Spot.001', light_spot_001)
ob_neuron_001 = bpy.data.objects.new('Neuron.001', me_snnib_neuron_template_002)
ob_axon_008 = bpy.data.objects.new('Axon.008', cu_axon_018)
ob_neuron_002 = bpy.data.objects.new('Neuron.002', me_snnib_neuron_template_002)
ob_axon_009 = bpy.data.objects.new('Axon.009', cu_axon_019)

# ---- transforms, parenting, visibility, modifiers, constraints
ob_snnib_neuron_template_001.location = (0.0, 0.0, 0.0)
ob_snnib_neuron_template_001.hide_render = True
_m = ob_snnib_neuron_template_001.modifiers.new('Neuron.Axon', 'NODES')
_m.node_group = ng_snnibneuronneurites_002
_gi = [s.identifier for s in ng_snnibneuronneurites_002.interface.items_tree if s.item_type == 'SOCKET' and s.in_out == 'INPUT']
_m[_gi[1]] = None  # Spiketrain
_m[_gi[2]] = None  # Axon Curve
ob_camera.location = (15.65, 4.581, 0.3671)
ob_camera.rotation_euler = (1.535, 1.958e-07, -4.332)
ob_container.location = (0.0, 0.0, 0.0)
ob_container.rotation_euler = (3.813, -0.3349, 4.246)
ob_container.hide_render = True
_m = ob_container.modifiers.new('Network.Container', 'NODES')
_m.node_group = ng_snnibnetworkcontainer
_m = ob_container.modifiers.new('Network.Container.001', 'NODES')
_m.node_group = ng_snnibnetworkcontainer
_m = ob_container.modifiers.new('Network.Container.002', 'NODES')
_m.node_group = ng_snnibnetworkcontainer
_m = ob_container.modifiers.new('Network.Container.003', 'NODES')
_m.node_group = ng_snnibnetworkcontainer
_m = ob_container.modifiers.new('Network.Container.004', 'NODES')
_m.node_group = ng_snnibnetworkcontainer
_m = ob_container.modifiers.new('Network.Container.005', 'NODES')
_m.node_group = ng_snnibnetworkcontainer
_m = ob_container.modifiers.new('Network.Container.006', 'NODES')
_m.node_group = ng_snnibnetworkcontainer
ob_spot.location = (4.374, 2.966, -3.889)
ob_spot.rotation_euler = (-4.272, 0.6056, 2.328)
ob_spot.hide_render = True
ob_cube_001.location = (0.0, 0.0, 0.1158)
ob_cube_001.scale = (-2.962, -2.962, 3.697)
ob_spot_001.location = (0.7576, -1.172, -1.1)
ob_spot_001.hide_render = True
ob_neuron_001.parent = ob_container
ob_neuron_001.location = (0.5478, -0.9209, -1.836)
_m = ob_neuron_001.modifiers.new('Neuron.Axon', 'NODES')
_m.node_group = ng_snnibneuronneurites_002
_gi = [s.identifier for s in ng_snnibneuronneurites_002.interface.items_tree if s.item_type == 'SOCKET' and s.in_out == 'INPUT']
_m[_gi[1]] = None  # Spiketrain
_m[_gi[2]] = ob_axon_008  # Axon Curve
_m[_gi[3]] = 7262  # Seed
ob_axon_008.parent = ob_neuron_001
ob_axon_008.location = (0.0, 0.0, 0.0)
ob_neuron_002.parent = ob_container
ob_neuron_002.location = (-1.934, 1.253, 1.651)
_m = ob_neuron_002.modifiers.new('Neuron.Axon', 'NODES')
_m.node_group = ng_snnibneuronneurites_002
_gi = [s.identifier for s in ng_snnibneuronneurites_002.interface.items_tree if s.item_type == 'SOCKET' and s.in_out == 'INPUT']
_m[_gi[1]] = None  # Spiketrain
_m[_gi[2]] = ob_axon_009  # Axon Curve
_m[_gi[3]] = 7536  # Seed
ob_axon_009.parent = ob_neuron_002
ob_axon_009.location = (0.0, 0.0, 0.0)

# ---- collection membership
scene.collection.objects.link(ob_snnib_neuron_template_001)
scene.collection.objects.link(ob_camera)
scene.collection.objects.link(ob_container)
scene.collection.objects.link(ob_spot)
scene.collection.objects.link(ob_cube_001)
scene.collection.objects.link(ob_spot_001)
scene.collection.objects.link(ob_neuron_001)
scene.collection.objects.link(ob_axon_008)
scene.collection.objects.link(ob_neuron_002)
scene.collection.objects.link(ob_axon_009)

# ---- scene / render settings (as saved in the file)
scene.camera = ob_camera
scene.frame_start = 1; scene.frame_end = 150; scene.frame_set(15)
scene.render.engine = 'CYCLES'
scene.render.resolution_x = 1799
scene.render.film_transparent = True
scene.render.bake_bias = 0.0
scene.render.bake_samples = 0
scene.cycles.samples = 128
scene.cycles.sampling_pattern = 'TABULATED_SOBOL'
scene.eevee.use_volume_custom_range = False
bpy.context.view_layer.update()
